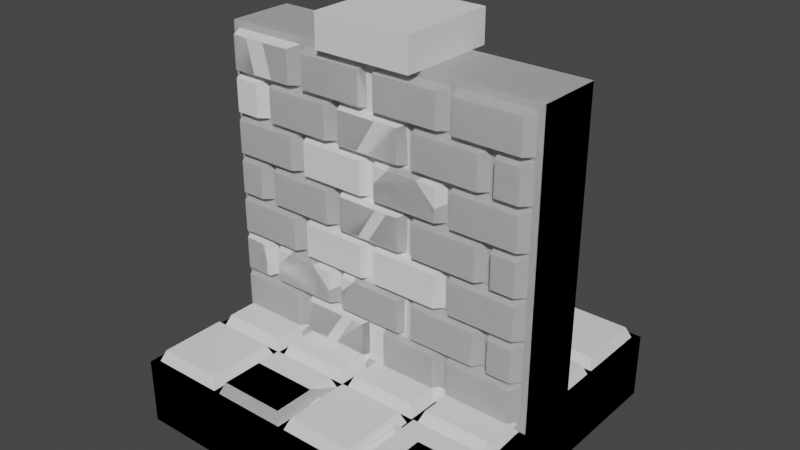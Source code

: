 # Source: Environment.blend  (saved by Blender 3.0.42; exported with 4.5.12 LTS)
import bpy
from mathutils import Matrix  # noqa: F401  (used for matrix-valued properties, if any)

bpy.ops.wm.read_factory_settings(use_empty=True)
scene = bpy.context.scene
scene.name = 'Scene'

# ---- collections
col_collection = bpy.data.collections.new('Collection'); scene.collection.children.link(col_collection)

# ---- world
world_world = bpy.data.worlds.new('World'); scene.world = world_world
world_world.use_nodes = True; world_world.node_tree.nodes.clear()
_N = world_world.node_tree.nodes; _L = world_world.node_tree.links
n0 = _N.new('ShaderNodeOutputWorld'); n0.name = 'World Output'; n0.location = (300, 300)
n1 = _N.new('ShaderNodeBackground'); n1.name = 'Background'; n1.location = (10, 300)
n1.inputs[0].default_value = (0.05088, 0.05088, 0.05088, 1.0)
_L.new(n1.outputs[0], n0.inputs[0])
n0.is_active_output = True
world_world.color = (0.05088, 0.05088, 0.05088)
world_world.use_sun_shadow = False
world_world.sun_shadow_jitter_overblur = 0.0

# ---- meshes
me_cube_006 = bpy.data.meshes.new('Cube.006')
me_cube_006.from_pydata([(-0.5, -0.5, -0.5), (-0.5, 0.5, -0.5), (0.5, -0.5, -0.5), (0.5, 0.5, -0.5), (-0.5, -0.5, 0.5), (-0.5, 0.5, 0.5), (0.5, 0.5, 0.5), (0.5, -0.5, 0.5), (0.255, 0.255, 0.5), (0.255, 0.48, 0.5), (0.48, 0.48, 0.5), (0.48, 0.255, 0.5), (0.2691, 0.2691, 0.675), (0.2691, 0.4659, 0.675), (0.4659, 0.4659, 0.675), (0.4659, 0.2691, 0.675), (0.01, 0.255, 0.5), (0.01, 0.48, 0.5), (0.235, 0.48, 0.5), (0.235, 0.255, 0.5), (0.02406, 0.2691, 0.675), (0.02406, 0.4659, 0.675), (0.2209, 0.4659, 0.675), (0.2209, 0.2691, 0.675), (-0.235, 0.255, 0.5), (-0.235, 0.48, 0.5), (-0.01, 0.48, 0.5), (-0.01, 0.255, 0.5), (-0.2209, 0.2691, 0.675), (-0.2209, 0.4659, 0.675), (-0.02406, 0.4659, 0.675), (-0.02406, 0.2691, 0.675), (-0.48, 0.255, 0.5), (-0.48, 0.48, 0.5), (-0.255, 0.48, 0.5), (-0.255, 0.255, 0.5), (-0.4659, 0.2691, 0.675), (-0.4659, 0.4659, 0.675), (-0.2691, 0.4659, 0.675), (-0.2691, 0.2691, 0.675), (0.255, 0.01, 0.5), (0.255, 0.235, 0.5), (0.48, 0.235, 0.5), (0.48, 0.01, 0.5), (0.2691, 0.02406, 0.675), (0.2691, 0.2209, 0.675), (0.4659, 0.2209, 0.675), (0.4659, 0.02406, 0.675), (0.01, 0.01, 0.5), (0.01, 0.235, 0.5), (0.235, 0.235, 0.5), (0.235, 0.01, 0.5), (0.02406, 0.02406, 0.675), (0.02406, 0.2209, 0.675), (0.2209, 0.2209, 0.675), (0.2209, 0.02406, 0.675), (-0.235, 0.01, 0.5), (-0.235, 0.235, 0.5), (-0.01, 0.235, 0.5), (-0.01, 0.01, 0.5), (-0.2209, 0.02406, 0.675), (-0.2209, 0.2209, 0.675), (-0.02406, 0.2209, 0.675), (-0.02406, 0.02406, 0.675), (-0.48, 0.01, 0.5), (-0.48, 0.235, 0.5), (-0.255, 0.235, 0.5), (-0.255, 0.01, 0.5), (-0.4659, 0.02406, 0.675), (-0.4659, 0.2209, 0.675), (-0.2691, 0.2209, 0.675), (-0.2691, 0.02406, 0.675), (0.255, -0.235, 0.5), (0.255, -0.01, 0.5), (0.48, -0.01, 0.5), (0.48, -0.235, 0.5), (0.2691, -0.2209, 0.675), (0.2691, -0.02406, 0.675), (0.4659, -0.02406, 0.675), (0.4659, -0.2209, 0.675), (0.01, -0.235, 0.5), (0.01, -0.01, 0.5), (0.235, -0.01, 0.5), (0.235, -0.235, 0.5), (0.02406, -0.2209, 0.675), (0.02406, -0.02406, 0.675), (0.2209, -0.02406, 0.675), (0.2209, -0.2209, 0.675), (-0.235, -0.235, 0.5), (-0.235, -0.01, 0.5), (-0.01, -0.01, 0.5), (-0.01, -0.235, 0.5), (-0.2209, -0.2209, 0.675), (-0.2209, -0.02406, 0.675), (-0.02406, -0.02406, 0.675), (-0.02406, -0.2209, 0.675), (-0.48, -0.235, 0.5), (-0.48, -0.01, 0.5), (-0.255, -0.01, 0.5), (-0.255, -0.235, 0.5), (-0.4659, -0.2209, 0.675), (-0.4659, -0.02406, 0.675), (-0.2691, -0.02406, 0.675), (-0.2691, -0.2209, 0.675), (0.255, -0.48, 0.5), (0.255, -0.255, 0.5), (0.48, -0.255, 0.5), (0.48, -0.48, 0.5), (0.2691, -0.4659, 0.675), (0.2691, -0.2691, 0.675), (0.4659, -0.2691, 0.675), (0.4659, -0.4659, 0.675), (0.01, -0.48, 0.5), (0.01, -0.255, 0.5), (0.235, -0.255, 0.5), (0.235, -0.48, 0.5), (0.02406, -0.4659, 0.675), (0.02406, -0.2691, 0.675), (0.2209, -0.2691, 0.675), (0.2209, -0.4659, 0.675), (-0.235, -0.48, 0.5), (-0.235, -0.255, 0.5), (-0.01, -0.255, 0.5), (-0.01, -0.48, 0.5), (-0.2209, -0.4659, 0.675), (-0.2209, -0.2691, 0.675), (-0.02406, -0.2691, 0.675), (-0.02406, -0.4659, 0.675), (-0.48, -0.48, 0.5), (-0.48, -0.255, 0.5), (-0.255, -0.255, 0.5), (-0.255, -0.48, 0.5), (-0.4659, -0.4659, 0.675), (-0.4659, -0.2691, 0.675), (-0.2691, -0.2691, 0.675), (-0.2691, -0.4659, 0.675)], [], [(0, 4, 5, 1), (1, 5, 6, 3), (3, 6, 7, 2), (2, 7, 4, 0), (6, 5, 4, 7), (11, 10, 14, 15), (14, 13, 12, 15), (9, 8, 12, 13), (8, 11, 15, 12), (10, 9, 13, 14), (19, 18, 22, 23), (22, 21, 20, 23), (17, 16, 20, 21), (16, 19, 23, 20), (18, 17, 21, 22), (27, 26, 30, 31), (30, 29, 28, 31), (25, 24, 28, 29), (24, 27, 31, 28), (26, 25, 29, 30), (35, 34, 38, 39), (38, 37, 36, 39), (33, 32, 36, 37), (32, 35, 39, 36), (34, 33, 37, 38), (43, 42, 46, 47), (46, 45, 44, 47), (41, 40, 44, 45), (40, 43, 47, 44), (42, 41, 45, 46), (51, 50, 54, 55), (54, 53, 52, 55), (49, 48, 52, 53), (48, 51, 55, 52), (50, 49, 53, 54), (59, 58, 62, 63), (62, 61, 60, 63), (57, 56, 60, 61), (56, 59, 63, 60), (58, 57, 61, 62), (67, 66, 70, 71), (70, 69, 68, 71), (65, 64, 68, 69), (64, 67, 71, 68), (66, 65, 69, 70), (75, 74, 78, 79), (78, 77, 76, 79), (73, 72, 76, 77), (72, 75, 79, 76), (74, 73, 77, 78), (83, 82, 86, 87), (86, 85, 84, 87), (81, 80, 84, 85), (80, 83, 87, 84), (82, 81, 85, 86), (91, 90, 94, 95), (94, 93, 92, 95), (89, 88, 92, 93), (88, 91, 95, 92), (90, 89, 93, 94), (99, 98, 102, 103), (102, 101, 100, 103), (97, 96, 100, 101), (96, 99, 103, 100), (98, 97, 101, 102), (107, 106, 110, 111), (110, 109, 108, 111), (105, 104, 108, 109), (104, 107, 111, 108), (106, 105, 109, 110), (115, 114, 118, 119), (118, 117, 116, 119), (113, 112, 116, 117), (112, 115, 119, 116), (114, 113, 117, 118), (123, 122, 126, 127), (126, 125, 124, 127), (121, 120, 124, 125), (120, 123, 127, 124), (122, 121, 125, 126), (131, 130, 134, 135), (134, 133, 132, 135), (129, 128, 132, 133), (128, 131, 135, 132), (130, 129, 133, 134)])
_uv = me_cube_006.uv_layers.new(name='UVMap')
_uv.uv.foreach_set('vector', [0.375, 0.0, 0.625, 0.0, 0.625, 0.25, 0.375, 0.25, 0.375, 0.25, 0.625, 0.25, 0.625, 0.5, 0.375, 0.5, 0.375, 0.5, 0.625, 0.5, 0.625, 0.75, 0.375, 0.75, 0.375, 0.75, 0.625, 0.75, 0.625, 1.0, 0.375, 1.0, 0.0, 0.0, 0.0, 0.0, 0.0, 0.0, 0.0, 0.0, 0.0, 0.0, 0.0, 0.0, 0.0, 0.0, 0.0, 0.0, 0.0, 0.0, 0.0, 0.0, 0.0, 0.0, 0.0, 0.0, 0.0, 0.0, 0.0, 0.0, 0.0, 0.0, 0.0, 0.0, 0.0, 0.0, 0.0, 0.0, 0.0, 0.0, 0.0, 0.0, 0.0, 0.0, 0.0, 0.0, 0.0, 0.0, 0.0, 0.0, 0.0, 0.0, 0.0, 0.0, 0.0, 0.0, 0.0, 0.0, 0.0, 0.0, 0.0, 0.0, 0.0, 0.0, 0.0, 0.0, 0.0, 0.0, 0.0, 0.0, 0.0, 0.0, 0.0, 0.0, 0.0, 0.0, 0.0, 0.0, 0.0, 0.0, 0.0, 0.0, 0.0, 0.0, 0.0, 0.0, 0.0, 0.0, 0.0, 0.0, 0.0, 0.0, 0.0, 0.0, 0.0, 0.0, 0.0, 0.0, 0.0, 0.0, 0.0, 0.0, 0.0, 0.0, 0.0, 0.0, 0.0, 0.0, 0.0, 0.0, 0.0, 0.0, 0.0, 0.0, 0.0, 0.0, 0.0, 0.0, 0.0, 0.0, 0.0, 0.0, 0.0, 0.0, 0.0, 0.0, 0.0, 0.0, 0.0, 0.0, 0.0, 0.0, 0.0, 0.0, 0.0, 0.0, 0.0, 0.0, 0.0, 0.0, 0.0, 0.0, 0.0, 0.0, 0.0, 0.0, 0.0, 0.0, 0.0, 0.0, 0.0, 0.0, 0.0, 0.0, 0.0, 0.0, 0.0, 0.0, 0.0, 0.0, 0.0, 0.0, 0.0, 0.0, 0.0, 0.0, 0.0, 0.0, 0.0, 0.0, 0.0, 0.0, 0.0, 0.0, 0.0, 0.0, 0.0, 0.0, 0.0, 0.0, 0.0, 0.0, 0.0, 0.0, 0.0, 0.0, 0.0, 0.0, 0.0, 0.0, 0.0, 0.0, 0.0, 0.0, 0.0, 0.0, 0.0, 0.0, 0.0, 0.0, 0.0, 0.0, 0.0, 0.0, 0.0, 0.0, 0.0, 0.0, 0.0, 0.0, 0.0, 0.0, 0.0, 0.0, 0.0, 0.0, 0.0, 0.0, 0.0, 0.0, 0.0, 0.0, 0.0, 0.0, 0.0, 0.0, 0.0, 0.0, 0.0, 0.0, 0.0, 0.0, 0.0, 0.0, 0.0, 0.0, 0.0, 0.0, 0.0, 0.0, 0.0, 0.0, 0.0, 0.0, 0.0, 0.0, 0.0, 0.0, 0.0, 0.0, 0.0, 0.0, 0.0, 0.0, 0.0, 0.0, 0.0, 0.0, 0.0, 0.0, 0.0, 0.0, 0.0, 0.0, 0.0, 0.0, 0.0, 0.0, 0.0, 0.0, 0.0, 0.0, 0.0, 0.0, 0.0, 0.0, 0.0, 0.0, 0.0, 0.0, 0.0, 0.0, 0.0, 0.0, 0.0, 0.0, 0.0, 0.0, 0.0, 0.0, 0.0, 0.0, 0.0, 0.0, 0.0, 0.0, 0.0, 0.0, 0.0, 0.0, 0.0, 0.0, 0.0, 0.0, 0.0, 0.0, 0.0, 0.0, 0.0, 0.0, 0.0, 0.0, 0.0, 0.0, 0.0, 0.0, 0.0, 0.0, 0.0, 0.0, 0.0, 0.0, 0.0, 0.0, 0.0, 0.0, 0.0, 0.0, 0.0, 0.0, 0.0, 0.0, 0.0, 0.0, 0.0, 0.0, 0.0, 0.0, 0.0, 0.0, 0.0, 0.0, 0.0, 0.0, 0.0, 0.0, 0.0, 0.0, 0.0, 0.0, 0.0, 0.0, 0.0, 0.0, 0.0, 0.0, 0.0, 0.0, 0.0, 0.0, 0.0, 0.0, 0.0, 0.0, 0.0, 0.0, 0.0, 0.0, 0.0, 0.0, 0.0, 0.0, 0.0, 0.0, 0.0, 0.0, 0.0, 0.0, 0.0, 0.0, 0.0, 0.0, 0.0, 0.0, 0.0, 0.0, 0.0, 0.0, 0.0, 0.0, 0.0, 0.0, 0.0, 0.0, 0.0, 0.0, 0.0, 0.0, 0.0, 0.0, 0.0, 0.0, 0.0, 0.0, 0.0, 0.0, 0.0, 0.0, 0.0, 0.0, 0.0, 0.0, 0.0, 0.0, 0.0, 0.0, 0.0, 0.0, 0.0, 0.0, 0.0, 0.0, 0.0, 0.0, 0.0, 0.0, 0.0, 0.0, 0.0, 0.0, 0.0, 0.0, 0.0, 0.0, 0.0, 0.0, 0.0, 0.0, 0.0, 0.0, 0.0, 0.0, 0.0, 0.0, 0.0, 0.0, 0.0, 0.0, 0.0, 0.0, 0.0, 0.0, 0.0, 0.0, 0.0, 0.0, 0.0, 0.0, 0.0, 0.0, 0.0, 0.0, 0.0, 0.0, 0.0, 0.0, 0.0, 0.0, 0.0, 0.0, 0.0, 0.0, 0.0, 0.0, 0.0, 0.0, 0.0, 0.0, 0.0, 0.0, 0.0, 0.0, 0.0, 0.0, 0.0, 0.0, 0.0, 0.0, 0.0, 0.0, 0.0, 0.0, 0.0, 0.0, 0.0, 0.0, 0.0, 0.0, 0.0, 0.0, 0.0, 0.0, 0.0, 0.0, 0.0, 0.0, 0.0, 0.0, 0.0, 0.0, 0.0, 0.0, 0.0, 0.0, 0.0, 0.0, 0.0, 0.0, 0.0, 0.0, 0.0, 0.0, 0.0, 0.0, 0.0, 0.0, 0.0, 0.0, 0.0, 0.0, 0.0, 0.0, 0.0, 0.0, 0.0, 0.0, 0.0, 0.0, 0.0, 0.0, 0.0, 0.0, 0.0, 0.0, 0.0, 0.0, 0.0, 0.0, 0.0, 0.0, 0.0, 0.0, 0.0, 0.0, 0.0, 0.0, 0.0, 0.0, 0.0, 0.0, 0.0, 0.0, 0.0, 0.0, 0.0, 0.0, 0.0, 0.0, 0.0, 0.0, 0.0, 0.0, 0.0, 0.0, 0.0, 0.0, 0.0, 0.0, 0.0, 0.0, 0.0, 0.0, 0.0, 0.0, 0.0, 0.0, 0.0, 0.0, 0.0, 0.0, 0.0, 0.0, 0.0, 0.0, 0.0, 0.0, 0.0, 0.0, 0.0, 0.0, 0.0, 0.0, 0.0, 0.0, 0.0, 0.0, 0.0, 0.0, 0.0, 0.0, 0.0, 0.0, 0.0, 0.0, 0.0, 0.0, 0.0, 0.0, 0.0, 0.0, 0.0, 0.0, 0.0, 0.0, 0.0, 0.0, 0.0, 0.0, 0.0, 0.0, 0.0, 0.0, 0.0, 0.0, 0.0, 0.0, 0.0, 0.0, 0.0, 0.0, 0.0, 0.0, 0.0, 0.0, 0.0, 0.0, 0.0, 0.0, 0.0, 0.0])
me_cube_006.use_remesh_fix_poles = True
me_cube_006.use_remesh_preserve_attributes = False
me_cube_006.update()
me_cube_007 = bpy.data.meshes.new('Cube.007')
me_cube_007.from_pydata([(-0.5, -0.5, -0.5), (-0.5, 0.5, -0.5), (0.5, -0.5, -0.5), (0.5, 0.5, -0.5), (-0.5, -0.5, 0.5), (-0.5, 0.5, 0.5), (0.5, 0.5, 0.5), (0.5, -0.5, 0.5), (0.255, 0.48, 0.5), (0.48, 0.255, 0.5), (0.4329, 0.2739, 0.6135), (-0.235, 0.255, 0.5), (-0.235, 0.48, 0.5), (-0.01, 0.48, 0.5), (-0.01, 0.255, 0.5), (-0.2209, 0.2691, 0.5666), (-0.2209, 0.4659, 0.5666), (-0.02406, 0.4659, 0.5666), (-0.02406, 0.2691, 0.5666), (0.247, 0.01859, 0.5), (0.4714, 0.002017, 0.5), (-0.235, 0.01, 0.5), (-0.235, 0.235, 0.5), (-0.01, 0.235, 0.5), (-0.2209, 0.02406, 0.5666), (-0.2209, 0.2209, 0.5666), (-0.02406, 0.2209, 0.5666), (-0.48, 0.01, 0.5), (-0.48, 0.235, 0.5), (-0.255, 0.235, 0.5), (-0.255, 0.01, 0.5), (-0.4659, 0.02406, 0.5666), (-0.4659, 0.2209, 0.5666), (-0.2691, 0.2209, 0.5666), (-0.2691, 0.02406, 0.5666), (0.249, -0.01633, 0.5), (0.4737, -0.004006, 0.5), (0.486, -0.2287, 0.5), (0.2638, -0.0296, 0.6135), (0.4604, -0.01882, 0.6135), (0.4712, -0.2154, 0.6135), (0.01, -0.235, 0.5), (0.235, -0.01, 0.5), (0.03167, -0.218, 0.6105), (0.209, -0.02862, 0.5752), (-0.48, -0.235, 0.5), (-0.48, -0.01, 0.5), (-0.255, -0.01, 0.5), (-0.255, -0.235, 0.5), (-0.4659, -0.2209, 0.5666), (-0.4659, -0.02406, 0.5666), (-0.2691, -0.02406, 0.5666), (-0.2691, -0.2209, 0.5666), (0.03607, -0.2508, 0.5), (0.2437, -0.4918, 0.5), (0.04905, -0.2658, 0.5869), (0.2308, -0.4768, 0.5869), (-0.2427, -0.4622, 0.5), (-0.226, -0.2379, 0.5), (-0.2276, -0.4492, 0.5869), (-0.213, -0.2529, 0.5869), (0.01262, -0.1745, 0.5), (0.2324, -0.07049, 0.5), (0.232, -0.1173, 0.5), (0.2339, -0.1925, 0.5), (0.1922, -0.235, 0.5), (0.1705, -0.218, 0.6105), (0.2122, -0.1755, 0.6105), (0.033, -0.1873, 0.6105), (0.03087, -0.1723, 0.5958), (0.2137, -0.1246, 0.5958), (0.2113, -0.1408, 0.6105), (0.03275, -0.1225, 0.5), (0.01252, -0.1075, 0.5), (0.0378, -0.09637, 0.675), (0.2082, -0.04575, 0.5752), (0.2108, -0.07221, 0.5496), (0.05432, -0.113, 0.6494), (0.0378, -0.09637, 0.675), (0.2674, 0.09124, 0.5594), (0.2545, 0.0966, 0.5), (0.459, 0.02903, 0.5652), (0.4551, 0.03442, 0.5651), (0.4684, 0.02949, 0.5), (0.4723, 0.02406, 0.5), (0.261, 0.02949, 0.5543), (0.2626, 0.03492, 0.5588), (0.4588, 0.02242, 0.5652), (0.4595, 0.01679, 0.5607), (0.1701, -0.4864, 0.5), (0.1852, -0.4734, 0.5869), (-0.01183, -0.3917, 0.5), (-0.1056, -0.4724, 0.5), (-0.1186, -0.4574, 0.5869), (-0.02481, -0.3766, 0.5869), (0.3257, -0.2375, 0.5), (0.2578, -0.1766, 0.5), (0.2711, -0.1618, 0.6135), (0.339, -0.2227, 0.6135), (-0.01, 0.1106, 0.5), (-0.1106, 0.01, 0.5), (-0.1247, 0.02406, 0.5666), (-0.02406, 0.1247, 0.5666), (-0.06835, -0.2496, 0.5), (-0.006586, -0.3213, 0.5), (-0.02165, -0.3343, 0.5869), (-0.08342, -0.2626, 0.5869), (0.04994, -0.3468, 0.5), (0.03282, -0.2944, 0.5), (0.04789, -0.2814, 0.5869), (0.06501, -0.3338, 0.5869), (0.2265, -0.2649, 0.5), (0.2579, -0.3014, 0.5), (0.2429, -0.3144, 0.5869), (0.2114, -0.2779, 0.5869), (0.01096, -0.04699, 0.5), (0.04756, -0.01, 0.5), (0.06718, -0.02475, 0.5742), (0.09062, -0.02862, 0.5912), (0.03775, -0.09454, 0.6729), (0.03348, -0.06886, 0.6271), (0.4233, 0.48, 0.5), (0.48, 0.4227, 0.5), (0.4437, 0.3869, 0.6135), (0.3923, 0.4422, 0.6135), (0.3341, 0.2883, 0.6135), (0.2653, 0.4486, 0.5835), (0.2997, 0.4385, 0.6135), (0.2985, 0.255, 0.5), (0.255, 0.2973, 0.5), (0.2845, 0.3248, 0.5857), (0.3341, 0.2883, 0.6135)], [], [(0, 4, 5, 1), (1, 5, 6, 3), (3, 6, 7, 2), (2, 7, 4, 0), (6, 5, 4, 7), (125, 127, 126, 130, 131), (123, 124, 127, 125, 10), (121, 8, 126, 127, 124), (9, 122, 123, 10), (14, 13, 17, 18), (17, 16, 15, 18), (12, 11, 15, 16), (11, 14, 18, 15), (13, 12, 16, 17), (80, 19, 85, 86, 79), (21, 100, 101, 24), (22, 21, 24, 25), (26, 25, 24, 101, 102), (23, 22, 25, 26), (30, 29, 33, 34), (33, 32, 31, 34), (28, 27, 31, 32), (27, 30, 34, 31), (29, 28, 32, 33), (37, 36, 39, 40), (95, 37, 40, 98), (39, 38, 97, 98, 40), (36, 35, 38, 39), (61, 41, 43, 68, 69), (48, 47, 51, 52), (51, 50, 49, 52), (46, 45, 49, 50), (45, 48, 52, 49), (47, 46, 50, 51), (20, 84, 81, 87, 88), (113, 114, 55, 109, 110, 90, 56), (89, 54, 56, 90), (54, 112, 113, 56), (57, 92, 93, 59), (58, 57, 59, 60), (91, 104, 105, 94), (64, 63, 70, 71, 67), (71, 68, 43, 66, 67), (74, 73, 72, 77, 78), (115, 73, 74, 119, 120), (66, 65, 64, 67), (41, 65, 66, 43), (68, 71, 70, 69), (61, 69, 70, 63), (62, 42, 44, 75, 76), (75, 78, 77, 76), (62, 76, 77, 72), (19, 20, 88, 85), (80, 79, 82, 83), (81, 84, 83, 82), (87, 86, 85, 88), (81, 82, 79, 86, 87), (53, 108, 109, 55), (93, 92, 91, 94), (105, 106, 60, 59, 93, 94), (95, 98, 97, 96), (35, 96, 97, 38), (101, 100, 99, 102), (99, 23, 26, 102), (103, 106, 105, 104), (103, 58, 60, 106), (109, 108, 107, 110), (89, 90, 110, 107), (111, 114, 113, 112), (111, 53, 55, 114), (42, 116, 117, 118, 44), (44, 118, 119, 74, 78, 75), (119, 118, 117, 120), (117, 116, 115, 120), (121, 124, 123, 122), (128, 9, 10, 125, 131), (128, 131, 130, 129), (8, 129, 130, 126)])
_uv = me_cube_007.uv_layers.new(name='UVMap')
_uv.uv.foreach_set('vector', [0.375, 0.0, 0.625, 0.0, 0.625, 0.25, 0.375, 0.25, 0.375, 0.25, 0.625, 0.25, 0.625, 0.5, 0.375, 0.5, 0.375, 0.5, 0.625, 0.5, 0.625, 0.75, 0.375, 0.75, 0.375, 0.75, 0.625, 0.75, 0.625, 1.0, 0.375, 1.0, 0.0, 0.0, 0.0, 0.0, 0.0, 0.0, 0.0, 0.0, 0.0, 0.0, 0.0, 0.0, 0.0, 0.0, 0.0, 0.0, 0.0, 0.0, 0.0, 0.0, 0.0, 0.0, 0.0, 0.0, 0.0, 0.0, 0.0, 0.0, 0.0, 0.0, 0.0, 0.0, 0.0, 0.0, 0.0, 0.0, 0.0, 0.0, 0.0, 0.0, 0.0, 0.0, 0.0, 0.0, 0.0, 0.0, 0.0, 0.0, 0.0, 0.0, 0.0, 0.0, 0.0, 0.0, 0.0, 0.0, 0.0, 0.0, 0.0, 0.0, 0.0, 0.0, 0.0, 0.0, 0.0, 0.0, 0.0, 0.0, 0.0, 0.0, 0.0, 0.0, 0.0, 0.0, 0.0, 0.0, 0.0, 0.0, 0.0, 0.0, 0.0, 0.0, 0.0, 0.0, 0.0, 0.0, 0.0, 0.0, 0.0, 0.0, 0.0, 0.0, 0.0, 0.0, 0.0, 0.0, 0.0, 0.0, 0.0, 0.0, 0.0, 0.0, 0.0, 0.0, 0.0, 0.0, 0.0, 0.0, 0.0, 0.0, 0.0, 0.0, 0.0, 0.0, 0.0, 0.0, 0.0, 0.0, 0.0, 0.0, 0.0, 0.0, 0.0, 0.0, 0.0, 0.0, 0.0, 0.0, 0.0, 0.0, 0.0, 0.0, 0.0, 0.0, 0.0, 0.0, 0.0, 0.0, 0.0, 0.0, 0.0, 0.0, 0.0, 0.0, 0.0, 0.0, 0.0, 0.0, 0.0, 0.0, 0.0, 0.0, 0.0, 0.0, 0.0, 0.0, 0.0, 0.0, 0.0, 0.0, 0.0, 0.0, 0.0, 0.0, 0.0, 0.0, 0.0, 0.0, 0.0, 0.0, 0.0, 0.0, 0.0, 0.0, 0.0, 0.0, 0.0, 0.0, 0.0, 0.0, 0.0, 0.0, 0.0, 0.0, 0.0, 0.0, 0.0, 0.0, 0.0, 0.0, 0.0, 0.0, 0.0, 0.0, 0.0, 0.0, 0.0, 0.0, 0.0, 0.0, 0.0, 0.0, 0.0, 0.0, 0.0, 0.0, 0.0, 0.0, 0.0, 0.0, 0.0, 0.0, 0.0, 0.0, 0.0, 0.0, 0.0, 0.0, 0.0, 0.0, 0.0, 0.0, 0.0, 0.0, 0.0, 0.0, 0.0, 0.0, 0.0, 0.0, 0.0, 0.0, 0.0, 0.0, 0.0, 0.0, 0.0, 0.0, 0.0, 0.0, 0.0, 0.0, 0.0, 0.0, 0.0, 0.0, 0.0, 0.0, 0.0, 0.0, 0.0, 0.0, 0.0, 0.0, 0.0, 0.0, 0.0, 0.0, 0.0, 0.0, 0.0, 0.0, 0.0, 0.0, 0.0, 0.0, 0.0, 0.0, 0.0, 0.0, 0.0, 0.0, 0.0, 0.0, 0.0, 0.0, 0.0, 0.0, 0.0, 0.0, 0.0, 0.0, 0.0, 0.0, 0.0, 0.0, 0.0, 0.0, 0.0, 0.0, 0.0, 0.0, 0.0, 0.0, 0.0, 0.0, 0.0, 0.0, 0.0, 0.0, 0.0, 0.0, 0.0, 0.0, 0.0, 0.0, 0.0, 0.0, 0.0, 0.0, 0.0, 0.0, 0.0, 0.0, 0.0, 0.0, 0.0, 0.0, 0.0, 0.0, 0.0, 0.0, 0.0, 0.0, 0.0, 0.0, 0.0, 0.0, 0.0, 0.0, 0.0, 0.0, 0.0, 0.0, 0.0, 0.0, 0.0, 0.0, 0.0, 0.0, 0.0, 0.0, 0.0, 0.0, 0.0, 0.0, 0.0, 0.0, 0.0, 0.0, 0.0, 0.0, 0.0, 0.0, 0.0, 0.0, 0.0, 0.0, 0.0, 0.0, 0.0, 0.0, 0.0, 0.0, 0.0, 0.0, 0.0, 0.0, 0.0, 0.0, 0.0, 0.0, 0.0, 0.0, 0.0, 0.0, 0.0, 0.0, 0.0, 0.0, 0.0, 0.0, 0.0, 0.0, 0.0, 0.0, 0.0, 0.0, 0.0, 0.0, 0.0, 0.0, 0.0, 0.0, 0.0, 0.0, 0.0, 0.0, 0.0, 0.0, 0.0, 0.0, 0.0, 0.0, 0.0, 0.0, 0.0, 0.0, 0.0, 0.0, 0.0, 0.0, 0.0, 0.0, 0.0, 0.0, 0.0, 0.0, 0.0, 0.0, 0.0, 0.0, 0.0, 0.0, 0.0, 0.0, 0.0, 0.0, 0.0, 0.0, 0.0, 0.0, 0.0, 0.0, 0.0, 0.0, 0.0, 0.0, 0.0, 0.0, 0.0, 0.0, 0.0, 0.0, 0.0, 0.0, 0.0, 0.0, 0.0, 0.0, 0.0, 0.0, 0.0, 0.0, 0.0, 0.0, 0.0, 0.0, 0.0, 0.0, 0.0, 0.0, 0.0, 0.0, 0.0, 0.0, 0.0, 0.0, 0.0, 0.0, 0.0, 0.0, 0.0, 0.0, 0.0, 0.0, 0.0, 0.0, 0.0, 0.0, 0.0, 0.0, 0.0, 0.0, 0.0, 0.0, 0.0, 0.0, 0.0, 0.0, 0.0, 0.0, 0.0, 0.0, 0.0, 0.0, 0.0, 0.0, 0.0, 0.0, 0.0, 0.0, 0.0, 0.0, 0.0, 0.0, 0.0, 0.0, 0.0, 0.0, 0.0, 0.0, 0.0, 0.0, 0.0, 0.0, 0.0, 0.0, 0.0, 0.0, 0.0, 0.0, 0.0, 0.0, 0.0, 0.0, 0.0, 0.0, 0.0, 0.0, 0.0, 0.0, 0.0, 0.0, 0.0, 0.0, 0.0, 0.0, 0.0, 0.0, 0.0, 0.0, 0.0, 0.0, 0.0, 0.0, 0.0, 0.0, 0.0, 0.0, 0.0, 0.0, 0.0, 0.0, 0.0, 0.0, 0.0, 0.0, 0.0, 0.0, 0.0, 0.0, 0.0, 0.0, 0.0, 0.0, 0.0, 0.0, 0.0, 0.0, 0.0, 0.0, 0.0, 0.0, 0.0, 0.0, 0.0, 0.0, 0.0, 0.0, 0.0, 0.0, 0.0, 0.0, 0.0, 0.0, 0.0, 0.0, 0.0, 0.0, 0.0, 0.0, 0.0, 0.0, 0.0, 0.0, 0.0, 0.0, 0.0, 0.0, 0.0, 0.0, 0.0, 0.0, 0.0, 0.0, 0.0, 0.0, 0.0, 0.0, 0.0, 0.0, 0.0, 0.0, 0.0, 0.0, 0.0, 0.0, 0.0, 0.0, 0.0, 0.0, 0.0, 0.0, 0.0, 0.0, 0.0, 0.0, 0.0, 0.0, 0.0, 0.0, 0.0, 0.0, 0.0, 0.0, 0.0, 0.0])
me_cube_007.use_remesh_fix_poles = True
me_cube_007.use_remesh_preserve_attributes = False
me_cube_007.update()
me_cube_001 = bpy.data.meshes.new('Cube.001')
me_cube_001.from_pydata([(-0.5, -0.5, -0.5), (-0.5, 0.5, -0.5), (0.5, -0.5, -0.5), (0.5, 0.5, -0.5), (-0.5, -0.5, 0.5), (-0.5, 0.5, 0.5), (0.5, 0.5, 0.5), (0.5, -0.5, 0.5), (0.255, 0.48, 0.5), (0.48, 0.48, 0.5), (0.48, 0.255, 0.5), (0.2691, 0.4659, 0.5763), (0.4659, 0.4659, 0.5763), (0.4659, 0.2691, 0.5763), (-0.48, 0.255, 0.5), (-0.48, 0.48, 0.5), (-0.255, 0.48, 0.5), (-0.4659, 0.2691, 0.5763), (-0.4659, 0.4659, 0.5763), (-0.2691, 0.4659, 0.5763), (0.01, 0.235, 0.5), (0.235, 0.01, 0.5), (0.02406, 0.2209, 0.6447), (-0.235, 0.235, 0.5), (-0.01, 0.235, 0.5), (-0.48, 0.01, 0.5), (-0.48, 0.235, 0.5), (-0.255, 0.235, 0.5), (-0.4659, 0.02406, 0.5582), (-0.4659, 0.2209, 0.5582), (-0.2691, 0.2209, 0.5582), (0.01, -0.235, 0.5), (0.235, -0.01, 0.5), (0.235, -0.235, 0.5), (0.2209, -0.2209, 0.6308), (-0.235, -0.235, 0.5), (-0.01, -0.235, 0.5), (-0.2209, -0.2209, 0.6096), (-0.02406, -0.2209, 0.6096), (-0.48, -0.235, 0.5), (-0.48, -0.01, 0.5), (-0.255, -0.235, 0.5), (-0.4659, -0.2209, 0.5582), (-0.4659, -0.02406, 0.5582), (-0.2691, -0.2209, 0.5582), (0.255, -0.48, 0.5), (0.255, -0.255, 0.5), (0.48, -0.255, 0.5), (0.48, -0.48, 0.5), (0.4659, -0.4659, 0.675), (-0.235, -0.48, 0.5), (-0.235, -0.255, 0.5), (-0.01, -0.255, 0.5), (-0.01, -0.48, 0.5), (-0.2209, -0.4659, 0.675), (-0.02406, -0.4659, 0.675), (-0.255, 0.1227, 0.5), (-0.2691, 0.1368, 0.5582), (-0.255, -0.1356, 0.5), (-0.2691, -0.1496, 0.5582), (-0.137, 0.01, 0.5), (-0.2209, 0.1579, 0.675), (-0.08713, 0.02406, 0.675), (-0.2189, 0.09192, 0.5), (-0.235, 0.1308, 0.5), (-0.2217, 0.1442, 0.6659), (-0.3167, 0.06103, 0.5), (-0.4401, 0.01, 0.5), (-0.4542, 0.02406, 0.5582), (-0.3308, 0.07509, 0.5582), (-0.4327, -0.01, 0.5), (-0.3438, -0.04673, 0.5), (-0.3579, -0.0608, 0.5582), (-0.4467, -0.02406, 0.5582), (-0.235, -0.1191, 0.5), (-0.2079, -0.0535, 0.5), (-0.2209, -0.1332, 0.6096), (-0.1831, -0.02868, 0.5), (-0.1379, -0.01, 0.5), (-0.1238, -0.02406, 0.6096), (-0.2209, -0.1332, 0.6096), (-0.1987, -0.0627, 0.6145), (-0.1739, -0.03788, 0.6145), (-0.1238, -0.02406, 0.6096), (-0.1117, 0.02275, 0.6587), (-0.126, 0.02098, 0.6367), (-0.2079, 0.1029, 0.6367), (-0.215, 0.1261, 0.6587), (0.05959, -0.2209, 0.6308), (0.02122, -0.2238, 0.5954), (0.2238, -0.02122, 0.5954), (0.2209, -0.05959, 0.6308), (0.01, -0.1001, 0.5), (0.1001, -0.01, 0.5), (0.1505, -0.05959, 0.6308), (0.05959, -0.1505, 0.6308), (0.1117, -0.02122, 0.5954), (0.02122, -0.1117, 0.5954), (-0.04854, -0.01, 0.5), (-0.01, -0.04854, 0.5), (-0.02406, -0.0626, 0.6096), (-0.0626, -0.02406, 0.6096), (0.04747, 0.01, 0.5), (0.06153, 0.02406, 0.6447), (0.02884, 0.02863, 0.5), (0.01, 0.0742, 0.5), (0.02406, 0.08827, 0.6447), (0.0429, 0.04269, 0.6447), (0.3532, 0.255, 0.5), (0.255, 0.3532, 0.5), (0.2691, 0.3673, 0.5763), (0.3673, 0.2691, 0.5763), (0.3341, -0.4659, 0.675), (0.2639, -0.4711, 0.6102), (0.2639, -0.2639, 0.6102), (0.4709, -0.2641, 0.6132), (0.4659, -0.3311, 0.675), (0.3341, -0.3311, 0.675), (0.2671, -0.2641, 0.6132), (-0.2209, -0.3434, 0.675), (-0.2269, -0.2631, 0.6009), (-0.0181, -0.2631, 0.6009), (-0.02406, -0.3434, 0.675), (-0.255, 0.3306, 0.5), (-0.3306, 0.255, 0.5), (-0.3447, 0.2691, 0.5763), (-0.2691, 0.3447, 0.5763), (0.1554, 0.235, 0.5), (0.235, 0.1554, 0.5), (0.1413, 0.2209, 0.6447), (0.2239, 0.02111, 0.6382), (0.184, 0.02406, 0.6447), (0.184, 0.1782, 0.6447), (0.2239, 0.1443, 0.6382), (-0.2209, 0.1579, 0.675), (-0.2265, 0.2265, 0.6064), (-0.01855, 0.2265, 0.6064), (-0.02406, 0.1521, 0.675), (-0.01, 0.02948, 0.5), (-0.02948, 0.01, 0.5), (-0.04354, 0.02406, 0.675), (-0.02406, 0.04354, 0.675)], [], [(0, 4, 5, 1), (1, 5, 6, 3), (3, 6, 7, 2), (2, 7, 4, 0), (6, 5, 4, 7), (10, 9, 12, 13), (108, 10, 13, 111), (12, 11, 110, 111, 13), (9, 8, 11, 12), (14, 124, 125, 17), (15, 14, 17, 18), (19, 18, 17, 125, 126), (16, 15, 18, 19), (127, 129, 132, 133, 128), (132, 129, 22, 106, 107, 103, 131), (102, 21, 130, 131, 103), (60, 85, 86, 63), (23, 64, 65, 61, 134, 135), (30, 29, 28, 68, 69, 57), (26, 25, 28, 29), (27, 26, 29, 30), (31, 33, 34, 88, 89), (88, 95, 97, 89), (33, 32, 90, 91, 34), (98, 78, 79, 101), (79, 78, 77, 82, 83), (35, 36, 38, 37), (40, 39, 42, 43), (39, 41, 44, 42), (41, 58, 59, 44), (47, 46, 114, 118, 115), (45, 48, 49, 112, 113), (48, 47, 115, 116, 49), (112, 117, 118, 114, 113), (52, 51, 120, 121), (122, 119, 54, 55), (50, 53, 55, 54), (53, 52, 121, 122, 55), (25, 67, 68, 28), (56, 27, 30, 57), (70, 40, 43, 73), (59, 72, 73, 43, 42, 44), (137, 134, 61, 62, 140, 141), (24, 23, 135, 136), (74, 35, 37, 76), (60, 139, 140, 62, 84, 85), (65, 64, 63, 86, 87), (68, 67, 66, 69), (69, 66, 56, 57), (70, 73, 72, 71), (71, 72, 59, 58), (82, 77, 75, 81), (100, 101, 79, 83, 80, 76, 37, 38), (80, 83, 82, 81), (74, 76, 80, 81, 75), (84, 87, 86, 85), (62, 61, 65, 87, 84), (94, 91, 90, 96), (91, 94, 95, 88, 34), (32, 93, 96, 90), (94, 96, 97, 95), (96, 93, 92, 97), (92, 31, 89, 97), (98, 101, 100, 99), (36, 99, 100, 38), (20, 105, 106, 22), (106, 105, 104, 107), (102, 103, 107, 104), (108, 111, 110, 109), (8, 109, 110, 11), (46, 45, 113, 114), (115, 118, 117, 116), (116, 117, 112, 49), (119, 122, 121, 120), (51, 50, 54, 119, 120), (125, 124, 123, 126), (123, 16, 19, 126), (127, 20, 22, 129), (132, 131, 130, 133), (21, 128, 133, 130), (134, 137, 136, 135), (140, 139, 138, 141), (138, 24, 136, 137, 141)])
_uv = me_cube_001.uv_layers.new(name='UVMap')
_uv.uv.foreach_set('vector', [0.375, 0.0, 0.625, 0.0, 0.625, 0.25, 0.375, 0.25, 0.375, 0.25, 0.625, 0.25, 0.625, 0.5, 0.375, 0.5, 0.375, 0.5, 0.625, 0.5, 0.625, 0.75, 0.375, 0.75, 0.375, 0.75, 0.625, 0.75, 0.625, 1.0, 0.375, 1.0, 0.0, 0.0, 0.0, 0.0, 0.0, 0.0, 0.0, 0.0, 0.0, 0.0, 0.0, 0.0, 0.0, 0.0, 0.0, 0.0, 0.0, 0.0, 0.0, 0.0, 0.0, 0.0, 0.0, 0.0, 0.0, 0.0, 0.0, 0.0, 0.0, 0.0, 0.0, 0.0, 0.0, 0.0, 0.0, 0.0, 0.0, 0.0, 0.0, 0.0, 0.0, 0.0, 0.0, 0.0, 0.0, 0.0, 0.0, 0.0, 0.0, 0.0, 0.0, 0.0, 0.0, 0.0, 0.0, 0.0, 0.0, 0.0, 0.0, 0.0, 0.0, 0.0, 0.0, 0.0, 0.0, 0.0, 0.0, 0.0, 0.0, 0.0, 0.0, 0.0, 0.0, 0.0, 0.0, 0.0, 0.0, 0.0, 0.0, 0.0, 0.0, 0.0, 0.0, 0.0, 0.0, 0.0, 0.0, 0.0, 0.0, 0.0, 0.0, 0.0, 0.0, 0.0, 0.0, 0.0, 0.0, 0.0, 0.0, 0.0, 0.0, 0.0, 0.0, 0.0, 0.0, 0.0, 0.0, 0.0, 0.0, 0.0, 0.0, 0.0, 0.0, 0.0, 0.0, 0.0, 0.0, 0.0, 0.0, 0.0, 0.0, 0.0, 0.0, 0.0, 0.0, 0.0, 0.0, 0.0, 0.0, 0.0, 0.0, 0.0, 0.0, 0.0, 0.0, 0.0, 0.0, 0.0, 0.0, 0.0, 0.0, 0.0, 0.0, 0.0, 0.0, 0.0, 0.0, 0.0, 0.0, 0.0, 0.0, 0.0, 0.0, 0.0, 0.0, 0.0, 0.0, 0.0, 0.0, 0.0, 0.0, 0.0, 0.0, 0.0, 0.0, 0.0, 0.0, 0.0, 0.0, 0.0, 0.0, 0.0, 0.0, 0.0, 0.0, 0.0, 0.0, 0.0, 0.0, 0.0, 0.0, 0.0, 0.0, 0.0, 0.0, 0.0, 0.0, 0.0, 0.0, 0.0, 0.0, 0.0, 0.0, 0.0, 0.0, 0.0, 0.0, 0.0, 0.0, 0.0, 0.0, 0.0, 0.0, 0.0, 0.0, 0.0, 0.0, 0.0, 0.0, 0.0, 0.0, 0.0, 0.0, 0.0, 0.0, 0.0, 0.0, 0.0, 0.0, 0.0, 0.0, 0.0, 0.0, 0.0, 0.0, 0.0, 0.0, 0.0, 0.0, 0.0, 0.0, 0.0, 0.0, 0.0, 0.0, 0.0, 0.0, 0.0, 0.0, 0.0, 0.0, 0.0, 0.0, 0.0, 0.0, 0.0, 0.0, 0.0, 0.0, 0.0, 0.0, 0.0, 0.0, 0.0, 0.0, 0.0, 0.0, 0.0, 0.0, 0.0, 0.0, 0.0, 0.0, 0.0, 0.0, 0.0, 0.0, 0.0, 0.0, 0.0, 0.0, 0.0, 0.0, 0.0, 0.0, 0.0, 0.0, 0.0, 0.0, 0.0, 0.0, 0.0, 0.0, 0.0, 0.0, 0.0, 0.0, 0.0, 0.0, 0.0, 0.0, 0.0, 0.0, 0.0, 0.0, 0.0, 0.0, 0.0, 0.0, 0.0, 0.0, 0.0, 0.0, 0.0, 0.0, 0.0, 0.0, 0.0, 0.0, 0.0, 0.0, 0.0, 0.0, 0.0, 0.0, 0.0, 0.0, 0.0, 0.0, 0.0, 0.0, 0.0, 0.0, 0.0, 0.0, 0.0, 0.0, 0.0, 0.0, 0.0, 0.0, 0.0, 0.0, 0.0, 0.0, 0.0, 0.0, 0.0, 0.0, 0.0, 0.0, 0.0, 0.0, 0.0, 0.0, 0.0, 0.0, 0.0, 0.0, 0.0, 0.0, 0.0, 0.0, 0.0, 0.0, 0.0, 0.0, 0.0, 0.0, 0.0, 0.0, 0.0, 0.0, 0.0, 0.0, 0.0, 0.0, 0.0, 0.0, 0.0, 0.0, 0.0, 0.0, 0.0, 0.0, 0.0, 0.0, 0.0, 0.0, 0.0, 0.0, 0.0, 0.0, 0.0, 0.0, 0.0, 0.0, 0.0, 0.0, 0.0, 0.0, 0.0, 0.0, 0.0, 0.0, 0.0, 0.0, 0.0, 0.0, 0.0, 0.0, 0.0, 0.0, 0.0, 0.0, 0.0, 0.0, 0.0, 0.0, 0.0, 0.0, 0.0, 0.0, 0.0, 0.0, 0.0, 0.0, 0.0, 0.0, 0.0, 0.0, 0.0, 0.0, 0.0, 0.0, 0.0, 0.0, 0.0, 0.0, 0.0, 0.0, 0.0, 0.0, 0.0, 0.0, 0.0, 0.0, 0.0, 0.0, 0.0, 0.0, 0.0, 0.0, 0.0, 0.0, 0.0, 0.0, 0.0, 0.0, 0.0, 0.0, 0.0, 0.0, 0.0, 0.0, 0.0, 0.0, 0.0, 0.0, 0.0, 0.0, 0.0, 0.0, 0.0, 0.0, 0.0, 0.0, 0.0, 0.0, 0.0, 0.0, 0.0, 0.0, 0.0, 0.0, 0.0, 0.0, 0.0, 0.0, 0.0, 0.0, 0.0, 0.0, 0.0, 0.0, 0.0, 0.0, 0.0, 0.0, 0.0, 0.0, 0.0, 0.0, 0.0, 0.0, 0.0, 0.0, 0.0, 0.0, 0.0, 0.0, 0.0, 0.0, 0.0, 0.0, 0.0, 0.0, 0.0, 0.0, 0.0, 0.0, 0.0, 0.0, 0.0, 0.0, 0.0, 0.0, 0.0, 0.0, 0.0, 0.0, 0.0, 0.0, 0.0, 0.0, 0.0, 0.0, 0.0, 0.0, 0.0, 0.0, 0.0, 0.0, 0.0, 0.0, 0.0, 0.0, 0.0, 0.0, 0.0, 0.0, 0.0, 0.0, 0.0, 0.0, 0.0, 0.0, 0.0, 0.0, 0.0, 0.0, 0.0, 0.0, 0.0, 0.0, 0.0, 0.0, 0.0, 0.0, 0.0, 0.0, 0.0, 0.0, 0.0, 0.0, 0.0, 0.0, 0.0, 0.0, 0.0, 0.0, 0.0, 0.0, 0.0, 0.0, 0.0, 0.0, 0.0, 0.0, 0.0, 0.0, 0.0, 0.0, 0.0, 0.0, 0.0, 0.0, 0.0, 0.0, 0.0, 0.0, 0.0, 0.0, 0.0, 0.0, 0.0, 0.0, 0.0, 0.0, 0.0, 0.0, 0.0, 0.0, 0.0, 0.0, 0.0, 0.0, 0.0, 0.0, 0.0, 0.0, 0.0, 0.0, 0.0, 0.0, 0.0, 0.0, 0.0, 0.0, 0.0, 0.0, 0.0, 0.0, 0.0, 0.0, 0.0, 0.0, 0.0, 0.0, 0.0, 0.0, 0.0, 0.0, 0.0, 0.0, 0.0, 0.0, 0.0, 0.0, 0.0, 0.0, 0.0, 0.0, 0.0, 0.0, 0.0, 0.0, 0.0, 0.0, 0.0, 0.0, 0.0, 0.0, 0.0, 0.0, 0.0, 0.0, 0.0, 0.0, 0.0, 0.0, 0.0, 0.0, 0.0, 0.0, 0.0, 0.0, 0.0, 0.0, 0.0, 0.0, 0.0, 0.0, 0.0, 0.0, 0.0, 0.0, 0.0, 0.0, 0.0, 0.0, 0.0, 0.0, 0.0, 0.0, 0.0, 0.0, 0.0, 0.0, 0.0, 0.0, 0.0, 0.0, 0.0, 0.0, 0.0, 0.0, 0.0, 0.0, 0.0, 0.0, 0.0])
me_cube_001.use_remesh_fix_poles = True
me_cube_001.use_remesh_preserve_attributes = False
me_cube_001.update()
me_cube_002 = bpy.data.meshes.new('Cube.002')
me_cube_002.from_pydata([(-0.5, 0.0, -0.5), (-0.5, 1.0, -0.5), (0.5, 0.0, -0.5), (0.5, 1.0, -0.5), (-0.5, 0.0, 0.5), (-0.5, 1.0, 0.5), (0.5, 1.0, 0.5), (0.5, 0.0, 0.5), (0.255, 0.8675, 0.5), (0.255, 0.98, 0.5), (0.48, 0.98, 0.5), (0.48, 0.8675, 0.5), (0.2691, 0.8745, 0.675), (0.2691, 0.973, 0.675), (0.4659, 0.973, 0.675), (0.4659, 0.8745, 0.675), (0.01, 0.8675, 0.5), (0.01, 0.98, 0.5), (0.235, 0.98, 0.5), (0.235, 0.8675, 0.5), (0.02406, 0.8745, 0.675), (0.02406, 0.973, 0.675), (0.2209, 0.973, 0.675), (0.2209, 0.8745, 0.675), (-0.235, 0.8675, 0.5), (-0.235, 0.98, 0.5), (-0.01, 0.98, 0.5), (-0.01, 0.8675, 0.5), (-0.2209, 0.8745, 0.675), (-0.2209, 0.973, 0.675), (-0.02406, 0.973, 0.675), (-0.02406, 0.8745, 0.675), (-0.48, 0.8675, 0.5), (-0.48, 0.98, 0.5), (-0.255, 0.98, 0.5), (-0.255, 0.8675, 0.5), (-0.4659, 0.8745, 0.675), (-0.4659, 0.973, 0.675), (-0.2691, 0.973, 0.675), (-0.2691, 0.8745, 0.675), (0.135, 0.745, 0.5), (0.135, 0.8575, 0.5), (0.36, 0.8575, 0.5), (0.36, 0.745, 0.5), (0.1491, 0.752, 0.675), (0.1491, 0.8505, 0.675), (0.3459, 0.8505, 0.675), (0.3459, 0.752, 0.675), (-0.11, 0.745, 0.5), (-0.11, 0.8575, 0.5), (0.115, 0.8575, 0.5), (0.115, 0.745, 0.5), (-0.09594, 0.752, 0.675), (-0.09594, 0.8505, 0.675), (0.1009, 0.8505, 0.675), (0.1009, 0.752, 0.675), (-0.355, 0.745, 0.5), (-0.355, 0.8575, 0.5), (-0.13, 0.8575, 0.5), (-0.13, 0.745, 0.5), (-0.3409, 0.752, 0.675), (-0.3409, 0.8505, 0.675), (-0.1441, 0.8505, 0.675), (-0.1441, 0.752, 0.675), (0.38, 0.745, 0.5), (0.38, 0.8575, 0.5), (0.3941, 0.752, 0.675), (0.3941, 0.8505, 0.675), (0.48, 0.8575, 0.5), (0.48, 0.745, 0.5), (0.465, 0.8505, 0.675), (0.465, 0.752, 0.675), (-0.48, 0.745, 0.5), (-0.48, 0.8575, 0.5), (-0.4659, 0.752, 0.675), (-0.4659, 0.8505, 0.675), (-0.375, 0.8575, 0.5), (-0.375, 0.745, 0.5), (-0.3916, 0.8505, 0.675), (-0.3916, 0.752, 0.675), (0.255, 0.6225, 0.5), (0.255, 0.735, 0.5), (0.48, 0.735, 0.5), (0.48, 0.6225, 0.5), (0.2691, 0.6295, 0.675), (0.2691, 0.728, 0.675), (0.4659, 0.728, 0.675), (0.4659, 0.6295, 0.675), (0.01, 0.6225, 0.5), (0.01, 0.735, 0.5), (0.235, 0.735, 0.5), (0.235, 0.6225, 0.5), (0.02406, 0.6295, 0.675), (0.02406, 0.728, 0.675), (0.2209, 0.728, 0.675), (0.2209, 0.6295, 0.675), (-0.235, 0.6225, 0.5), (-0.235, 0.735, 0.5), (-0.01, 0.735, 0.5), (-0.01, 0.6225, 0.5), (-0.2209, 0.6295, 0.675), (-0.2209, 0.728, 0.675), (-0.02406, 0.728, 0.675), (-0.02406, 0.6295, 0.675), (-0.48, 0.6225, 0.5), (-0.48, 0.735, 0.5), (-0.255, 0.735, 0.5), (-0.255, 0.6225, 0.5), (-0.4659, 0.6295, 0.675), (-0.4659, 0.728, 0.675), (-0.2691, 0.728, 0.675), (-0.2691, 0.6295, 0.675), (0.135, 0.5, 0.5), (0.135, 0.6125, 0.5), (0.36, 0.6125, 0.5), (0.36, 0.5, 0.5), (0.1491, 0.507, 0.675), (0.1491, 0.6055, 0.675), (0.3459, 0.6055, 0.675), (0.3459, 0.507, 0.675), (-0.11, 0.5, 0.5), (-0.11, 0.6125, 0.5), (0.115, 0.6125, 0.5), (0.115, 0.5, 0.5), (-0.09594, 0.507, 0.675), (-0.09594, 0.6055, 0.675), (0.1009, 0.6055, 0.675), (0.1009, 0.507, 0.675), (-0.355, 0.5, 0.5), (-0.355, 0.6125, 0.5), (-0.13, 0.6125, 0.5), (-0.13, 0.5, 0.5), (-0.3409, 0.507, 0.675), (-0.3409, 0.6055, 0.675), (-0.1441, 0.6055, 0.675), (-0.1441, 0.507, 0.675), (0.38, 0.5, 0.5), (0.38, 0.6125, 0.5), (0.3941, 0.507, 0.675), (0.3941, 0.6055, 0.675), (0.48, 0.6125, 0.5), (0.48, 0.5, 0.5), (0.465, 0.6055, 0.675), (0.465, 0.507, 0.675), (-0.48, 0.5, 0.5), (-0.48, 0.6125, 0.5), (-0.4659, 0.507, 0.675), (-0.4659, 0.6055, 0.675), (-0.375, 0.6125, 0.5), (-0.375, 0.5, 0.5), (-0.3916, 0.6055, 0.675), (-0.3916, 0.507, 0.675), (0.255, 0.3775, 0.5), (0.255, 0.49, 0.5), (0.48, 0.49, 0.5), (0.48, 0.3775, 0.5), (0.2691, 0.3845, 0.675), (0.2691, 0.483, 0.675), (0.4659, 0.483, 0.675), (0.4659, 0.3845, 0.675), (0.01, 0.3775, 0.5), (0.01, 0.49, 0.5), (0.235, 0.49, 0.5), (0.235, 0.3775, 0.5), (0.02406, 0.3845, 0.675), (0.02406, 0.483, 0.675), (0.2209, 0.483, 0.675), (0.2209, 0.3845, 0.675), (-0.235, 0.3775, 0.5), (-0.235, 0.49, 0.5), (-0.01, 0.49, 0.5), (-0.01, 0.3775, 0.5), (-0.2209, 0.3845, 0.675), (-0.2209, 0.483, 0.675), (-0.02406, 0.483, 0.675), (-0.02406, 0.3845, 0.675), (-0.48, 0.3775, 0.5), (-0.48, 0.49, 0.5), (-0.255, 0.49, 0.5), (-0.255, 0.3775, 0.5), (-0.4659, 0.3845, 0.675), (-0.4659, 0.483, 0.675), (-0.2691, 0.483, 0.675), (-0.2691, 0.3845, 0.675), (0.135, 0.255, 0.5), (0.135, 0.3675, 0.5), (0.36, 0.3675, 0.5), (0.36, 0.255, 0.5), (0.1491, 0.262, 0.675), (0.1491, 0.3605, 0.675), (0.3459, 0.3605, 0.675), (0.3459, 0.262, 0.675), (-0.11, 0.255, 0.5), (-0.11, 0.3675, 0.5), (0.115, 0.3675, 0.5), (0.115, 0.255, 0.5), (-0.09594, 0.262, 0.675), (-0.09594, 0.3605, 0.675), (0.1009, 0.3605, 0.675), (0.1009, 0.262, 0.675), (-0.355, 0.255, 0.5), (-0.355, 0.3675, 0.5), (-0.13, 0.3675, 0.5), (-0.13, 0.255, 0.5), (-0.3409, 0.262, 0.675), (-0.3409, 0.3605, 0.675), (-0.1441, 0.3605, 0.675), (-0.1441, 0.262, 0.675), (0.38, 0.255, 0.5), (0.38, 0.3675, 0.5), (0.3941, 0.262, 0.675), (0.3941, 0.3605, 0.675), (0.48, 0.3675, 0.5), (0.48, 0.255, 0.5), (0.465, 0.3605, 0.675), (0.465, 0.262, 0.675), (-0.48, 0.255, 0.5), (-0.48, 0.3675, 0.5), (-0.4659, 0.262, 0.675), (-0.4659, 0.3605, 0.675), (-0.375, 0.3675, 0.5), (-0.375, 0.255, 0.5), (-0.3916, 0.3605, 0.675), (-0.3916, 0.262, 0.675), (0.255, 0.1325, 0.5), (0.255, 0.245, 0.5), (0.48, 0.245, 0.5), (0.48, 0.1325, 0.5), (0.2691, 0.1395, 0.675), (0.2691, 0.238, 0.675), (0.4659, 0.238, 0.675), (0.4659, 0.1395, 0.675), (0.01, 0.1325, 0.5), (0.01, 0.245, 0.5), (0.235, 0.245, 0.5), (0.235, 0.1325, 0.5), (0.02406, 0.1395, 0.675), (0.02406, 0.238, 0.675), (0.2209, 0.238, 0.675), (0.2209, 0.1395, 0.675), (-0.235, 0.1325, 0.5), (-0.235, 0.245, 0.5), (-0.01, 0.245, 0.5), (-0.01, 0.1325, 0.5), (-0.2209, 0.1395, 0.675), (-0.2209, 0.238, 0.675), (-0.02406, 0.238, 0.675), (-0.02406, 0.1395, 0.675), (-0.48, 0.1325, 0.5), (-0.48, 0.245, 0.5), (-0.255, 0.245, 0.5), (-0.255, 0.1325, 0.5), (-0.4659, 0.1395, 0.675), (-0.4659, 0.238, 0.675), (-0.2691, 0.238, 0.675), (-0.2691, 0.1395, 0.675), (0.135, 0.01, 0.5), (0.135, 0.1225, 0.5), (0.36, 0.1225, 0.5), (0.36, 0.01, 0.5), (0.1491, 0.01703, 0.675), (0.1491, 0.1155, 0.675), (0.3459, 0.1155, 0.675), (0.3459, 0.01703, 0.675), (-0.11, 0.01, 0.5), (-0.11, 0.1225, 0.5), (0.115, 0.1225, 0.5), (0.115, 0.01, 0.5), (-0.09594, 0.01703, 0.675), (-0.09594, 0.1155, 0.675), (0.1009, 0.1155, 0.675), (0.1009, 0.01703, 0.675), (-0.355, 0.01, 0.5), (-0.355, 0.1225, 0.5), (-0.13, 0.1225, 0.5), (-0.13, 0.01, 0.5), (-0.3409, 0.01703, 0.675), (-0.3409, 0.1155, 0.675), (-0.1441, 0.1155, 0.675), (-0.1441, 0.01703, 0.675), (0.38, 0.01, 0.5), (0.38, 0.1225, 0.5), (0.3941, 0.01703, 0.675), (0.3941, 0.1155, 0.675), (0.48, 0.1225, 0.5), (0.48, 0.01, 0.5), (0.465, 0.1155, 0.675), (0.465, 0.01703, 0.675), (-0.48, 0.01, 0.5), (-0.48, 0.1225, 0.5), (-0.4659, 0.01703, 0.675), (-0.4659, 0.1155, 0.675), (-0.375, 0.1225, 0.5), (-0.375, 0.01, 0.5), (-0.3916, 0.1155, 0.675), (-0.3916, 0.01703, 0.675)], [], [(0, 4, 5, 1), (1, 5, 6, 3), (3, 6, 7, 2), (2, 7, 4, 0), (6, 5, 4, 7), (11, 10, 14, 15), (14, 13, 12, 15), (9, 8, 12, 13), (8, 11, 15, 12), (10, 9, 13, 14), (19, 18, 22, 23), (22, 21, 20, 23), (17, 16, 20, 21), (16, 19, 23, 20), (18, 17, 21, 22), (27, 26, 30, 31), (30, 29, 28, 31), (25, 24, 28, 29), (24, 27, 31, 28), (26, 25, 29, 30), (35, 34, 38, 39), (38, 37, 36, 39), (33, 32, 36, 37), (32, 35, 39, 36), (34, 33, 37, 38), (43, 42, 46, 47), (46, 45, 44, 47), (41, 40, 44, 45), (40, 43, 47, 44), (42, 41, 45, 46), (51, 50, 54, 55), (54, 53, 52, 55), (49, 48, 52, 53), (48, 51, 55, 52), (50, 49, 53, 54), (59, 58, 62, 63), (62, 61, 60, 63), (57, 56, 60, 61), (56, 59, 63, 60), (58, 57, 61, 62), (70, 67, 66, 71), (65, 64, 66, 67), (68, 65, 67, 70), (64, 69, 71, 66), (69, 68, 70, 71), (78, 75, 74, 79), (73, 72, 74, 75), (76, 73, 75, 78), (72, 77, 79, 74), (77, 76, 78, 79), (83, 82, 86, 87), (86, 85, 84, 87), (81, 80, 84, 85), (80, 83, 87, 84), (82, 81, 85, 86), (91, 90, 94, 95), (94, 93, 92, 95), (89, 88, 92, 93), (88, 91, 95, 92), (90, 89, 93, 94), (99, 98, 102, 103), (102, 101, 100, 103), (97, 96, 100, 101), (96, 99, 103, 100), (98, 97, 101, 102), (107, 106, 110, 111), (110, 109, 108, 111), (105, 104, 108, 109), (104, 107, 111, 108), (106, 105, 109, 110), (115, 114, 118, 119), (118, 117, 116, 119), (113, 112, 116, 117), (112, 115, 119, 116), (114, 113, 117, 118), (123, 122, 126, 127), (126, 125, 124, 127), (121, 120, 124, 125), (120, 123, 127, 124), (122, 121, 125, 126), (131, 130, 134, 135), (134, 133, 132, 135), (129, 128, 132, 133), (128, 131, 135, 132), (130, 129, 133, 134), (142, 139, 138, 143), (137, 136, 138, 139), (140, 137, 139, 142), (136, 141, 143, 138), (141, 140, 142, 143), (150, 147, 146, 151), (145, 144, 146, 147), (148, 145, 147, 150), (144, 149, 151, 146), (149, 148, 150, 151), (155, 154, 158, 159), (158, 157, 156, 159), (153, 152, 156, 157), (152, 155, 159, 156), (154, 153, 157, 158), (163, 162, 166, 167), (166, 165, 164, 167), (161, 160, 164, 165), (160, 163, 167, 164), (162, 161, 165, 166), (171, 170, 174, 175), (174, 173, 172, 175), (169, 168, 172, 173), (168, 171, 175, 172), (170, 169, 173, 174), (179, 178, 182, 183), (182, 181, 180, 183), (177, 176, 180, 181), (176, 179, 183, 180), (178, 177, 181, 182), (187, 186, 190, 191), (190, 189, 188, 191), (185, 184, 188, 189), (184, 187, 191, 188), (186, 185, 189, 190), (195, 194, 198, 199), (198, 197, 196, 199), (193, 192, 196, 197), (192, 195, 199, 196), (194, 193, 197, 198), (203, 202, 206, 207), (206, 205, 204, 207), (201, 200, 204, 205), (200, 203, 207, 204), (202, 201, 205, 206), (214, 211, 210, 215), (209, 208, 210, 211), (212, 209, 211, 214), (208, 213, 215, 210), (213, 212, 214, 215), (222, 219, 218, 223), (217, 216, 218, 219), (220, 217, 219, 222), (216, 221, 223, 218), (221, 220, 222, 223), (227, 226, 230, 231), (230, 229, 228, 231), (225, 224, 228, 229), (224, 227, 231, 228), (226, 225, 229, 230), (235, 234, 238, 239), (238, 237, 236, 239), (233, 232, 236, 237), (232, 235, 239, 236), (234, 233, 237, 238), (243, 242, 246, 247), (246, 245, 244, 247), (241, 240, 244, 245), (240, 243, 247, 244), (242, 241, 245, 246), (251, 250, 254, 255), (254, 253, 252, 255), (249, 248, 252, 253), (248, 251, 255, 252), (250, 249, 253, 254), (259, 258, 262, 263), (262, 261, 260, 263), (257, 256, 260, 261), (256, 259, 263, 260), (258, 257, 261, 262), (267, 266, 270, 271), (270, 269, 268, 271), (265, 264, 268, 269), (264, 267, 271, 268), (266, 265, 269, 270), (275, 274, 278, 279), (278, 277, 276, 279), (273, 272, 276, 277), (272, 275, 279, 276), (274, 273, 277, 278), (286, 283, 282, 287), (281, 280, 282, 283), (284, 281, 283, 286), (280, 285, 287, 282), (285, 284, 286, 287), (294, 291, 290, 295), (289, 288, 290, 291), (292, 289, 291, 294), (288, 293, 295, 290), (293, 292, 294, 295), (1, 3, 2, 0)])
_uv = me_cube_002.uv_layers.new(name='UVMap')
_uv.uv.foreach_set('vector', [0.375, 0.0, 0.625, 0.0, 0.625, 0.25, 0.375, 0.25, 0.375, 0.25, 0.625, 0.25, 0.625, 0.5, 0.375, 0.5, 0.375, 0.5, 0.625, 0.5, 0.625, 0.75, 0.375, 0.75, 0.375, 0.75, 0.625, 0.75, 0.625, 1.0, 0.375, 1.0, 0.0, 0.0, 0.0, 0.0, 0.0, 0.0, 0.0, 0.0, 0.0, 0.0, 0.0, 0.0, 0.0, 0.0, 0.0, 0.0, 0.0, 0.0, 0.0, 0.0, 0.0, 0.0, 0.0, 0.0, 0.0, 0.0, 0.0, 0.0, 0.0, 0.0, 0.0, 0.0, 0.0, 0.0, 0.0, 0.0, 0.0, 0.0, 0.0, 0.0, 0.0, 0.0, 0.0, 0.0, 0.0, 0.0, 0.0, 0.0, 0.0, 0.0, 0.0, 0.0, 0.0, 0.0, 0.0, 0.0, 0.0, 0.0, 0.0, 0.0, 0.0, 0.0, 0.0, 0.0, 0.0, 0.0, 0.0, 0.0, 0.0, 0.0, 0.0, 0.0, 0.0, 0.0, 0.0, 0.0, 0.0, 0.0, 0.0, 0.0, 0.0, 0.0, 0.0, 0.0, 0.0, 0.0, 0.0, 0.0, 0.0, 0.0, 0.0, 0.0, 0.0, 0.0, 0.0, 0.0, 0.0, 0.0, 0.0, 0.0, 0.0, 0.0, 0.0, 0.0, 0.0, 0.0, 0.0, 0.0, 0.0, 0.0, 0.0, 0.0, 0.0, 0.0, 0.0, 0.0, 0.0, 0.0, 0.0, 0.0, 0.0, 0.0, 0.0, 0.0, 0.0, 0.0, 0.0, 0.0, 0.0, 0.0, 0.0, 0.0, 0.0, 0.0, 0.0, 0.0, 0.0, 0.0, 0.0, 0.0, 0.0, 0.0, 0.0, 0.0, 0.0, 0.0, 0.0, 0.0, 0.0, 0.0, 0.0, 0.0, 0.0, 0.0, 0.0, 0.0, 0.0, 0.0, 0.0, 0.0, 0.0, 0.0, 0.0, 0.0, 0.0, 0.0, 0.0, 0.0, 0.0, 0.0, 0.0, 0.0, 0.0, 0.0, 0.0, 0.0, 0.0, 0.0, 0.0, 0.0, 0.0, 0.0, 0.0, 0.0, 0.0, 0.0, 0.0, 0.0, 0.0, 0.0, 0.0, 0.0, 0.0, 0.0, 0.0, 0.0, 0.0, 0.0, 0.0, 0.0, 0.0, 0.0, 0.0, 0.0, 0.0, 0.0, 0.0, 0.0, 0.0, 0.0, 0.0, 0.0, 0.0, 0.0, 0.0, 0.0, 0.0, 0.0, 0.0, 0.0, 0.0, 0.0, 0.0, 0.0, 0.0, 0.0, 0.0, 0.0, 0.0, 0.0, 0.0, 0.0, 0.0, 0.0, 0.0, 0.0, 0.0, 0.0, 0.0, 0.0, 0.0, 0.0, 0.0, 0.0, 0.0, 0.0, 0.0, 0.0, 0.0, 0.0, 0.0, 0.0, 0.0, 0.0, 0.0, 0.0, 0.0, 0.0, 0.0, 0.0, 0.0, 0.0, 0.0, 0.0, 0.0, 0.0, 0.0, 0.0, 0.0, 0.0, 0.0, 0.0, 0.0, 0.0, 0.0, 0.0, 0.0, 0.0, 0.0, 0.0, 0.0, 0.0, 0.0, 0.0, 0.0, 0.0, 0.0, 0.0, 0.0, 0.0, 0.0, 0.0, 0.0, 0.0, 0.0, 0.0, 0.0, 0.0, 0.0, 0.0, 0.0, 0.0, 0.0, 0.0, 0.0, 0.0, 0.0, 0.0, 0.0, 0.0, 0.0, 0.0, 0.0, 0.0, 0.0, 0.0, 0.0, 0.0, 0.0, 0.0, 0.0, 0.0, 0.0, 0.0, 0.0, 0.0, 0.0, 0.0, 0.0, 0.0, 0.0, 0.0, 0.0, 0.0, 0.0, 0.0, 0.0, 0.0, 0.0, 0.0, 0.0, 0.0, 0.0, 0.0, 0.0, 0.0, 0.0, 0.0, 0.0, 0.0, 0.0, 0.0, 0.0, 0.0, 0.0, 0.0, 0.0, 0.0, 0.0, 0.0, 0.0, 0.0, 0.0, 0.0, 0.0, 0.0, 0.0, 0.0, 0.0, 0.0, 0.0, 0.0, 0.0, 0.0, 0.0, 0.0, 0.0, 0.0, 0.0, 0.0, 0.0, 0.0, 0.0, 0.0, 0.0, 0.0, 0.0, 0.0, 0.0, 0.0, 0.0, 0.0, 0.0, 0.0, 0.0, 0.0, 0.0, 0.0, 0.0, 0.0, 0.0, 0.0, 0.0, 0.0, 0.0, 0.0, 0.0, 0.0, 0.0, 0.0, 0.0, 0.0, 0.0, 0.0, 0.0, 0.0, 0.0, 0.0, 0.0, 0.0, 0.0, 0.0, 0.0, 0.0, 0.0, 0.0, 0.0, 0.0, 0.0, 0.0, 0.0, 0.0, 0.0, 0.0, 0.0, 0.0, 0.0, 0.0, 0.0, 0.0, 0.0, 0.0, 0.0, 0.0, 0.0, 0.0, 0.0, 0.0, 0.0, 0.0, 0.0, 0.0, 0.0, 0.0, 0.0, 0.0, 0.0, 0.0, 0.0, 0.0, 0.0, 0.0, 0.0, 0.0, 0.0, 0.0, 0.0, 0.0, 0.0, 0.0, 0.0, 0.0, 0.0, 0.0, 0.0, 0.0, 0.0, 0.0, 0.0, 0.0, 0.0, 0.0, 0.0, 0.0, 0.0, 0.0, 0.0, 0.0, 0.0, 0.0, 0.0, 0.0, 0.0, 0.0, 0.0, 0.0, 0.0, 0.0, 0.0, 0.0, 0.0, 0.0, 0.0, 0.0, 0.0, 0.0, 0.0, 0.0, 0.0, 0.0, 0.0, 0.0, 0.0, 0.0, 0.0, 0.0, 0.0, 0.0, 0.0, 0.0, 0.0, 0.0, 0.0, 0.0, 0.0, 0.0, 0.0, 0.0, 0.0, 0.0, 0.0, 0.0, 0.0, 0.0, 0.0, 0.0, 0.0, 0.0, 0.0, 0.0, 0.0, 0.0, 0.0, 0.0, 0.0, 0.0, 0.0, 0.0, 0.0, 0.0, 0.0, 0.0, 0.0, 0.0, 0.0, 0.0, 0.0, 0.0, 0.0, 0.0, 0.0, 0.0, 0.0, 0.0, 0.0, 0.0, 0.0, 0.0, 0.0, 0.0, 0.0, 0.0, 0.0, 0.0, 0.0, 0.0, 0.0, 0.0, 0.0, 0.0, 0.0, 0.0, 0.0, 0.0, 0.0, 0.0, 0.0, 0.0, 0.0, 0.0, 0.0, 0.0, 0.0, 0.0, 0.0, 0.0, 0.0, 0.0, 0.0, 0.0, 0.0, 0.0, 0.0, 0.0, 0.0, 0.0, 0.0, 0.0, 0.0, 0.0, 0.0, 0.0, 0.0, 0.0, 0.0, 0.0, 0.0, 0.0, 0.0, 0.0, 0.0, 0.0, 0.0, 0.0, 0.0, 0.0, 0.0, 0.0, 0.0, 0.0, 0.0, 0.0, 0.0, 0.0, 0.0, 0.0, 0.0, 0.0, 0.0, 0.0, 0.0, 0.0, 0.0, 0.0, 0.0, 0.0, 0.0, 0.0, 0.0, 0.0, 0.0, 0.0, 0.0, 0.0, 0.0, 0.0, 0.0, 0.0, 0.0, 0.0, 0.0, 0.0, 0.0, 0.0, 0.0, 0.0, 0.0, 0.0, 0.0, 0.0, 0.0, 0.0, 0.0, 0.0, 0.0, 0.0, 0.0, 0.0, 0.0, 0.0, 0.0, 0.0, 0.0, 0.0, 0.0, 0.0, 0.0, 0.0, 0.0, 0.0, 0.0, 0.0, 0.0, 0.0, 0.0, 0.0, 0.0, 0.0, 0.0, 0.0, 0.0, 0.0, 0.0, 0.0, 0.0, 0.0, 0.0, 0.0, 0.0, 0.0, 0.0, 0.0, 0.0, 0.0, 0.0, 0.0, 0.0, 0.0, 0.0, 0.0, 0.0, 0.0, 0.0, 0.0, 0.0, 0.0, 0.0, 0.0, 0.0, 0.0, 0.0, 0.0, 0.0, 0.0, 0.0, 0.0, 0.0, 0.0, 0.0, 0.0, 0.0, 0.0, 0.0, 0.0, 0.0, 0.0, 0.0, 0.0, 0.0, 0.0, 0.0, 0.0, 0.0, 0.0, 0.0, 0.0, 0.0, 0.0, 0.0, 0.0, 0.0, 0.0, 0.0, 0.0, 0.0, 0.0, 0.0, 0.0, 0.0, 0.0, 0.0, 0.0, 0.0, 0.0, 0.0, 0.0, 0.0, 0.0, 0.0, 0.0, 0.0, 0.0, 0.0, 0.0, 0.0, 0.0, 0.0, 0.0, 0.0, 0.0, 0.0, 0.0, 0.0, 0.0, 0.0, 0.0, 0.0, 0.0, 0.0, 0.0, 0.0, 0.0, 0.0, 0.0, 0.0, 0.0, 0.0, 0.0, 0.0, 0.0, 0.0, 0.0, 0.0, 0.0, 0.0, 0.0, 0.0, 0.0, 0.0, 0.0, 0.0, 0.0, 0.0, 0.0, 0.0, 0.0, 0.0, 0.0, 0.0, 0.0, 0.0, 0.0, 0.0, 0.0, 0.0, 0.0, 0.0, 0.0, 0.0, 0.0, 0.0, 0.0, 0.0, 0.0, 0.0, 0.0, 0.0, 0.0, 0.0, 0.0, 0.0, 0.0, 0.0, 0.0, 0.0, 0.0, 0.0, 0.0, 0.0, 0.0, 0.0, 0.0, 0.0, 0.0, 0.0, 0.0, 0.0, 0.0, 0.0, 0.0, 0.0, 0.0, 0.0, 0.0, 0.0, 0.0, 0.0, 0.0, 0.0, 0.0, 0.0, 0.0, 0.0, 0.0, 0.0, 0.0, 0.0, 0.0, 0.0, 0.0, 0.0, 0.0, 0.0, 0.0, 0.0, 0.0, 0.0, 0.0, 0.0, 0.0, 0.0, 0.0, 0.0, 0.0, 0.0, 0.0, 0.0, 0.0, 0.0, 0.0, 0.0, 0.0, 0.0, 0.0, 0.0, 0.0, 0.0, 0.0, 0.0, 0.0, 0.0, 0.0, 0.0, 0.0, 0.0, 0.0, 0.0, 0.0, 0.0, 0.0, 0.0, 0.0, 0.0, 0.0, 0.0, 0.0, 0.0, 0.0, 0.0, 0.0, 0.0, 0.0, 0.0, 0.0, 0.0, 0.0, 0.0, 0.0, 0.0, 0.0, 0.0, 0.0, 0.0, 0.0, 0.0, 0.0, 0.0, 0.0, 0.0, 0.0, 0.0, 0.0, 0.0, 0.0, 0.0, 0.0, 0.0, 0.0, 0.0, 0.0, 0.0, 0.0, 0.0, 0.0, 0.0, 0.0, 0.0, 0.0, 0.0, 0.0, 0.0, 0.0, 0.0, 0.0, 0.0, 0.0, 0.0, 0.0, 0.0, 0.0, 0.0, 0.0, 0.0, 0.0, 0.0, 0.0, 0.0, 0.0, 0.0, 0.0, 0.0, 0.0, 0.0, 0.0, 0.0, 0.0, 0.0, 0.0, 0.0, 0.0, 0.0, 0.0, 0.0, 0.0, 0.0, 0.0, 0.0, 0.0, 0.0, 0.0, 0.0, 0.0, 0.0, 0.0, 0.0, 0.0, 0.0, 0.0, 0.0, 0.0, 0.0, 0.0, 0.0, 0.0, 0.0, 0.0, 0.0, 0.0, 0.0, 0.0, 0.0, 0.0, 0.0, 0.0, 0.0, 0.0, 0.0, 0.0, 0.0, 0.0, 0.0, 0.0, 0.0, 0.0, 0.0, 0.0, 0.0, 0.0, 0.0, 0.0, 0.0, 0.0, 0.0, 0.0, 0.0, 0.0, 0.0, 0.0, 0.0, 0.0, 0.0, 0.0, 0.0, 0.0, 0.0, 0.0, 0.0, 0.0, 0.0, 0.0, 0.0, 0.0, 0.0, 0.0, 0.0, 0.0, 0.0, 0.0, 0.0, 0.0, 0.0, 0.0, 0.0, 0.0, 0.0, 0.0, 0.0, 0.0, 0.0, 0.0, 0.0, 0.0, 0.0, 0.0, 0.0, 0.0, 0.0, 0.0, 0.0, 0.0, 0.0, 0.0, 0.0, 0.0, 0.0, 0.0, 0.0, 0.0, 0.0, 0.0, 0.0, 0.0, 0.0, 0.0, 0.0, 0.0, 0.0, 0.0, 0.0, 0.0, 0.0, 0.0, 0.0, 0.0, 0.0, 0.0, 0.0, 0.0, 0.0, 0.0, 0.0, 0.0, 0.0, 0.0, 0.0, 0.0, 0.0, 0.0, 0.0, 0.0, 0.0, 0.0, 0.0, 0.0, 0.0, 0.0, 0.0, 0.0, 0.0, 0.0, 0.0, 0.0, 0.0, 0.0, 0.0, 0.0, 0.0, 0.0, 0.0, 0.0, 0.0, 0.0, 0.0, 0.0, 0.0, 0.0, 0.0, 0.0, 0.0, 0.0, 0.0, 0.0, 0.0, 0.0, 0.0, 0.0, 0.0, 0.0, 0.0, 0.0, 0.0, 0.0, 0.0, 0.0, 0.0, 0.0, 0.0, 0.0, 0.0, 0.0, 0.0, 0.0, 0.0, 0.0, 0.0, 0.0, 0.0, 0.0, 0.0, 0.0, 0.0, 0.0, 0.0, 0.0, 0.0, 0.0, 0.0, 0.0, 0.0, 0.0, 0.0, 0.0, 0.0, 0.0, 0.0, 0.0, 0.0, 0.0, 0.0, 0.0, 0.0, 0.0, 0.0, 0.0, 0.0, 0.0, 0.0, 0.0, 0.0, 0.0, 0.0, 0.0, 0.0, 0.0, 0.0, 0.0, 0.0, 0.0, 0.0, 0.0, 0.0, 0.0, 0.0, 0.0, 0.0, 0.0, 0.0, 0.0, 0.0, 0.0, 0.0, 0.0, 0.0, 0.0, 0.0, 0.0, 0.0, 0.0, 0.0, 0.0, 0.0, 0.0, 0.0, 0.0, 0.0, 0.0, 0.0, 0.0, 0.0, 0.0, 0.0, 0.0, 0.0, 0.0, 0.0, 0.0, 0.0, 0.0, 0.0, 0.0, 0.0, 0.0, 0.0, 0.0, 0.0, 0.0, 0.0, 0.0, 0.0, 0.0, 0.0, 0.0, 0.0, 0.0, 0.0, 0.0, 0.0, 0.0, 0.0, 0.0, 0.0, 0.0, 0.0, 0.0, 0.0, 0.0, 0.0, 0.0, 0.0, 0.0, 0.0, 0.0, 0.0, 0.0, 0.0, 0.0, 0.0, 0.0, 0.0, 0.0, 0.0, 0.0, 0.0, 0.0, 0.0, 0.0, 0.0, 0.0, 0.0, 0.0, 0.0, 0.0, 0.0, 0.0, 0.0, 0.0, 0.0, 0.0, 0.0, 0.0, 0.0, 0.0, 0.0, 0.0, 0.0, 0.0, 0.0, 0.0, 0.0, 0.0, 0.0, 0.0, 0.0, 0.0, 0.0, 0.0, 0.0, 0.0, 0.0, 0.0, 0.0, 0.0, 0.0, 0.0, 0.0, 0.0, 0.0, 0.0, 0.0, 0.0, 0.0, 0.0, 0.0, 0.0, 0.0, 0.0, 0.0, 0.0, 0.0, 0.0, 0.0, 0.0, 0.0, 0.0, 0.0, 0.0, 0.0, 0.0, 0.0, 0.0, 0.0, 0.0, 0.0, 0.0, 0.0, 0.0, 0.0, 0.0, 0.0, 0.0, 0.0, 0.0, 0.0, 0.0, 0.0, 0.0, 0.0, 0.0, 0.0, 0.0, 0.0, 0.0, 0.0, 0.0, 0.0, 0.0, 0.0, 0.0, 0.0, 0.0, 0.0, 0.0, 0.0, 0.0, 0.0, 0.0, 0.0, 0.0, 0.0, 0.0, 0.0, 0.0, 0.0, 0.0, 0.0, 0.0, 0.0, 0.0, 0.375, 0.25, 0.375, 0.5, 0.375, 0.75, 0.375, 1.0])
me_cube_002.use_remesh_fix_poles = True
me_cube_002.use_remesh_preserve_attributes = False
me_cube_002.update()
me_cube_003 = bpy.data.meshes.new('Cube.003')
me_cube_003.from_pydata([(-0.5, 0.0, -0.5), (-0.5, 1.0, -0.5), (0.5, 0.0, -0.5), (0.5, 1.0, -0.5), (-0.5, 0.0, 0.5), (-0.5, 1.0, 0.5), (0.5, 1.0, 0.5), (0.5, 0.0, 0.5), (0.255, 0.8675, 0.5), (0.255, 0.98, 0.5), (0.48, 0.98, 0.5), (0.48, 0.8675, 0.5), (0.2691, 0.8745, 0.675), (0.2691, 0.973, 0.675), (0.4659, 0.973, 0.675), (0.4659, 0.8745, 0.675), (0.01, 0.8675, 0.5), (0.01, 0.98, 0.5), (0.235, 0.98, 0.5), (0.235, 0.8675, 0.5), (0.02406, 0.8745, 0.675), (0.02406, 0.973, 0.675), (0.2209, 0.973, 0.675), (0.2209, 0.8745, 0.675), (-0.235, 0.8675, 0.5), (-0.235, 0.98, 0.5), (-0.01, 0.98, 0.5), (-0.01, 0.8675, 0.5), (-0.2209, 0.8745, 0.675), (-0.2209, 0.973, 0.675), (-0.02406, 0.973, 0.675), (-0.02406, 0.8745, 0.675), (-0.48, 0.8675, 0.5), (-0.48, 0.98, 0.5), (-0.255, 0.98, 0.5), (-0.255, 0.8675, 0.5), (-0.4659, 0.8745, 0.675), (-0.4659, 0.973, 0.675), (-0.2691, 0.973, 0.675), (-0.2691, 0.8745, 0.675), (0.135, 0.745, 0.5), (0.135, 0.8575, 0.5), (0.36, 0.8575, 0.5), (0.36, 0.745, 0.5), (0.1491, 0.752, 0.675), (0.1491, 0.8505, 0.675), (0.3459, 0.8505, 0.675), (0.3459, 0.752, 0.675), (-0.11, 0.745, 0.5), (-0.11, 0.8575, 0.5), (0.115, 0.8575, 0.5), (0.115, 0.745, 0.5), (-0.09594, 0.752, 0.675), (-0.09594, 0.8505, 0.675), (0.1009, 0.8505, 0.675), (0.1009, 0.752, 0.675), (-0.355, 0.745, 0.5), (-0.355, 0.8575, 0.5), (-0.13, 0.8575, 0.5), (-0.13, 0.745, 0.5), (-0.3409, 0.752, 0.675), (-0.3409, 0.8505, 0.675), (-0.1441, 0.8505, 0.675), (-0.1441, 0.752, 0.675), (0.38, 0.745, 0.5), (0.38, 0.8575, 0.5), (0.3941, 0.752, 0.675), (0.3941, 0.8505, 0.675), (0.48, 0.8575, 0.5), (0.48, 0.745, 0.5), (0.465, 0.8505, 0.675), (0.465, 0.752, 0.675), (0.255, 0.6225, 0.5), (0.255, 0.735, 0.5), (0.48, 0.735, 0.5), (0.48, 0.6225, 0.5), (0.2691, 0.6295, 0.675), (0.2691, 0.728, 0.675), (0.4659, 0.728, 0.675), (0.4659, 0.6295, 0.675), (-0.48, 0.6225, 0.5), (-0.48, 0.735, 0.5), (-0.255, 0.735, 0.5), (-0.255, 0.6225, 0.5), (-0.4659, 0.6295, 0.675), (-0.4659, 0.728, 0.675), (-0.2691, 0.728, 0.675), (-0.2691, 0.6295, 0.675), (0.135, 0.5, 0.5), (0.135, 0.6125, 0.5), (0.36, 0.6125, 0.5), (0.36, 0.5, 0.5), (0.1491, 0.507, 0.675), (0.1491, 0.6055, 0.675), (0.3459, 0.6055, 0.675), (0.3459, 0.507, 0.675), (-0.355, 0.5, 0.5), (-0.355, 0.6125, 0.5), (-0.13, 0.6125, 0.5), (-0.13, 0.5, 0.5), (-0.3409, 0.507, 0.675), (-0.3409, 0.6055, 0.675), (-0.1441, 0.6055, 0.675), (-0.1441, 0.507, 0.675), (0.38, 0.5, 0.5), (0.38, 0.6125, 0.5), (0.3941, 0.507, 0.675), (0.3941, 0.6055, 0.675), (0.48, 0.6125, 0.5), (0.48, 0.5, 0.5), (0.465, 0.6055, 0.675), (0.465, 0.507, 0.675), (-0.48, 0.5, 0.5), (-0.48, 0.6125, 0.5), (-0.4659, 0.507, 0.675), (-0.4659, 0.6055, 0.675), (-0.375, 0.6125, 0.5), (-0.375, 0.5, 0.5), (-0.3916, 0.6055, 0.675), (-0.3916, 0.507, 0.675), (0.255, 0.3775, 0.5), (0.255, 0.49, 0.5), (0.48, 0.49, 0.5), (0.48, 0.3775, 0.5), (0.2691, 0.3845, 0.675), (0.2691, 0.483, 0.675), (0.4659, 0.483, 0.675), (0.4659, 0.3845, 0.675), (-0.48, 0.3775, 0.5), (-0.48, 0.49, 0.5), (-0.255, 0.49, 0.5), (-0.255, 0.3775, 0.5), (-0.4659, 0.3845, 0.675), (-0.4659, 0.483, 0.675), (-0.2691, 0.483, 0.675), (-0.2691, 0.3845, 0.675), (0.135, 0.255, 0.5), (0.135, 0.3675, 0.5), (0.36, 0.3675, 0.5), (0.36, 0.255, 0.5), (0.1491, 0.262, 0.675), (0.1491, 0.3605, 0.675), (0.3459, 0.3605, 0.675), (0.3459, 0.262, 0.675), (-0.11, 0.255, 0.5), (0.115, 0.3675, 0.5), (0.115, 0.255, 0.5), (-0.09594, 0.262, 0.675), (0.1009, 0.3605, 0.675), (0.1009, 0.262, 0.675), (-0.355, 0.255, 0.5), (-0.13, 0.255, 0.5), (-0.3409, 0.262, 0.675), (-0.1441, 0.262, 0.675), (0.38, 0.255, 0.5), (0.38, 0.3675, 0.5), (0.3941, 0.262, 0.675), (0.3941, 0.3605, 0.675), (0.48, 0.3675, 0.5), (0.48, 0.255, 0.5), (0.465, 0.3605, 0.675), (0.465, 0.262, 0.675), (0.255, 0.1325, 0.5), (0.255, 0.245, 0.5), (0.48, 0.245, 0.5), (0.48, 0.1325, 0.5), (0.2691, 0.1395, 0.675), (0.2691, 0.238, 0.675), (0.4659, 0.238, 0.675), (0.4659, 0.1395, 0.675), (0.235, 0.245, 0.5), (0.235, 0.1325, 0.5), (0.2209, 0.238, 0.675), (0.2209, 0.1395, 0.675), (-0.48, 0.1325, 0.5), (-0.48, 0.245, 0.5), (-0.255, 0.245, 0.5), (-0.255, 0.1325, 0.5), (-0.4659, 0.1395, 0.675), (-0.4659, 0.238, 0.675), (-0.2691, 0.238, 0.675), (-0.2691, 0.1395, 0.675), (-0.11, 0.01, 0.5), (-0.11, 0.1225, 0.5), (0.115, 0.01, 0.5), (-0.09594, 0.01703, 0.675), (-0.09594, 0.1155, 0.675), (0.1009, 0.01703, 0.675), (-0.355, 0.01, 0.5), (-0.355, 0.1225, 0.5), (-0.13, 0.1225, 0.5), (-0.13, 0.01, 0.5), (-0.3409, 0.01703, 0.675), (-0.3409, 0.1155, 0.675), (-0.1441, 0.1155, 0.675), (-0.1441, 0.01703, 0.675), (0.38, 0.01, 0.5), (0.38, 0.1225, 0.5), (0.3941, 0.01703, 0.675), (0.3941, 0.1155, 0.675), (0.48, 0.1225, 0.5), (0.48, 0.01, 0.5), (0.465, 0.1155, 0.675), (0.465, 0.01703, 0.675), (-0.48, 0.01, 0.5), (-0.48, 0.1225, 0.5), (-0.4659, 0.01703, 0.675), (-0.4659, 0.1155, 0.675), (-0.375, 0.1225, 0.5), (-0.375, 0.01, 0.5), (-0.3916, 0.1155, 0.675), (-0.3916, 0.01703, 0.675), (-0.405, 0.9787, 0.5), (-0.358, 0.9786, 0.5), (-0.33, 0.8688, 0.5), (-0.377, 0.8689, 0.5), (-0.3563, 0.9718, 0.675), (-0.3318, 0.8756, 0.675), (-0.03169, 0.754, 0.675), (0.005158, 0.7541, 0.675), (0.06526, 0.8488, 0.675), (0.02819, 0.8483, 0.675), (0.002931, 0.7474, 0.5), (-0.03385, 0.7473, 0.5), (0.03042, 0.855, 0.5), (0.06742, 0.8555, 0.5), (-0.48, 0.255, 0.5), (-0.48, 0.3675, 0.5), (-0.4659, 0.262, 0.675), (-0.4659, 0.3605, 0.675), (-0.405, 0.3662, 0.5), (-0.377, 0.2564, 0.5), (-0.4032, 0.3594, 0.675), (-0.3787, 0.2632, 0.675), (-0.355, 0.3202, 0.5), (-0.3076, 0.3675, 0.5), (-0.2935, 0.3605, 0.675), (-0.3409, 0.3132, 0.675), (-0.1895, 0.3675, 0.5), (-0.13, 0.3081, 0.5), (-0.1441, 0.3011, 0.675), (-0.2036, 0.3605, 0.675), (-0.4193, 0.9721, 0.675), (-0.4034, 0.9725, 0.6595), (-0.3786, 0.8751, 0.6595), (-0.3947, 0.8755, 0.675), (-0.11, 0.3239, 0.5), (-0.06625, 0.3675, 0.5), (-0.05219, 0.3605, 0.675), (-0.09594, 0.3168, 0.675), (-0.11, 0.5, 0.5), (-0.11, 0.6125, 0.5), (0.115, 0.6125, 0.5), (0.115, 0.5, 0.5), (-0.09594, 0.507, 0.675), (-0.09594, 0.6055, 0.675), (0.1009, 0.6055, 0.675), (0.1009, 0.507, 0.675), (-0.03169, 0.509, 0.675), (0.005158, 0.5091, 0.675), (0.06526, 0.6038, 0.675), (0.02819, 0.6033, 0.675), (0.002931, 0.5024, 0.5), (-0.03385, 0.5023, 0.5), (0.03042, 0.61, 0.5), (0.06742, 0.6105, 0.5), (-0.235, 0.134, 0.5), (-0.235, 0.2465, 0.5), (-0.01, 0.2465, 0.5), (-0.01, 0.134, 0.5), (-0.2209, 0.141, 0.675), (-0.2209, 0.2395, 0.675), (-0.02406, 0.2395, 0.675), (-0.02406, 0.141, 0.675), (-0.1567, 0.143, 0.675), (-0.1198, 0.1431, 0.675), (-0.05974, 0.2378, 0.675), (-0.09681, 0.2373, 0.675), (-0.1221, 0.1364, 0.5), (-0.1588, 0.1363, 0.5), (-0.09458, 0.244, 0.5), (-0.05758, 0.2445, 0.5), (0.03943, 0.1325, 0.5), (0.01, 0.1619, 0.5), (0.01, 0.2156, 0.5), (0.03943, 0.245, 0.5), (0.05349, 0.1395, 0.675), (0.05349, 0.238, 0.675), (0.03607, 0.155, 0.659), (0.02015, 0.167, 0.6263), (0.02015, 0.2105, 0.6263), (0.03607, 0.2225, 0.659), (0.01, 0.6225, 0.5), (0.235, 0.6225, 0.5), (0.02406, 0.6295, 0.675), (0.2209, 0.6295, 0.675), (0.01, 0.6877, 0.5), (0.05739, 0.735, 0.5), (0.07145, 0.728, 0.675), (0.02406, 0.6807, 0.675), (0.1755, 0.735, 0.5), (0.235, 0.6756, 0.5), (0.2209, 0.6686, 0.675), (0.1614, 0.728, 0.675), (0.05624, 0.1225, 0.5), (0.115, 0.06388, 0.5), (0.1009, 0.05685, 0.675), (0.04218, 0.1155, 0.675)], [], [(0, 4, 5, 1), (1, 5, 6, 3), (3, 6, 7, 2), (2, 7, 4, 0), (6, 5, 4, 7), (11, 10, 14, 15), (14, 13, 12, 15), (9, 8, 12, 13), (8, 11, 15, 12), (10, 9, 13, 14), (19, 18, 22, 23), (22, 21, 20, 23), (17, 16, 20, 21), (16, 19, 23, 20), (18, 17, 21, 22), (27, 26, 30, 31), (30, 29, 28, 31), (25, 24, 28, 29), (24, 27, 31, 28), (26, 25, 29, 30), (35, 34, 38, 39), (222, 51, 55, 219), (33, 32, 36, 37), (38, 216, 217, 39), (43, 42, 46, 47), (46, 45, 44, 47), (41, 40, 44, 45), (40, 43, 47, 44), (42, 41, 45, 46), (51, 50, 54, 55), (50, 225, 220, 54), (49, 48, 52, 53), (221, 53, 52, 218), (59, 58, 62, 63), (62, 61, 60, 63), (57, 56, 60, 61), (56, 59, 63, 60), (58, 57, 61, 62), (70, 67, 66, 71), (65, 64, 66, 67), (68, 65, 67, 70), (64, 69, 71, 66), (69, 68, 70, 71), (75, 74, 78, 79), (78, 77, 76, 79), (73, 72, 76, 77), (72, 75, 79, 76), (74, 73, 77, 78), (83, 82, 86, 87), (86, 85, 84, 87), (81, 80, 84, 85), (80, 83, 87, 84), (82, 81, 85, 86), (91, 90, 94, 95), (94, 93, 92, 95), (89, 88, 92, 93), (88, 91, 95, 92), (90, 89, 93, 94), (99, 98, 102, 103), (102, 101, 100, 103), (97, 96, 100, 101), (96, 99, 103, 100), (98, 97, 101, 102), (110, 107, 106, 111), (105, 104, 106, 107), (108, 105, 107, 110), (104, 109, 111, 106), (109, 108, 110, 111), (118, 115, 114, 119), (113, 112, 114, 115), (116, 113, 115, 118), (112, 117, 119, 114), (117, 116, 118, 119), (123, 122, 126, 127), (126, 125, 124, 127), (121, 120, 124, 125), (120, 123, 127, 124), (122, 121, 125, 126), (131, 130, 134, 135), (134, 133, 132, 135), (129, 128, 132, 133), (128, 131, 135, 132), (130, 129, 133, 134), (139, 138, 142, 143), (142, 141, 140, 143), (137, 136, 140, 141), (136, 139, 143, 140), (138, 137, 141, 142), (146, 145, 148, 149), (145, 247, 248, 148), (144, 146, 149, 147), (148, 248, 249, 147, 149), (238, 235, 236, 241), (240, 241, 236, 237, 152, 153), (150, 151, 153, 152), (160, 157, 156, 161), (155, 154, 156, 157), (158, 155, 157, 160), (154, 159, 161, 156), (159, 158, 160, 161), (165, 164, 168, 169), (168, 167, 166, 169), (163, 162, 166, 167), (162, 165, 169, 166), (164, 163, 167, 168), (171, 170, 172, 173), (282, 171, 173, 286), (170, 285, 287, 172), (172, 287, 286, 173), (177, 176, 180, 181), (180, 179, 178, 181), (175, 174, 178, 179), (174, 177, 181, 178), (176, 175, 179, 180), (306, 307, 186, 185, 187), (183, 182, 185, 186), (182, 184, 187, 185), (184, 305, 306, 187), (191, 190, 194, 195), (194, 193, 192, 195), (189, 188, 192, 193), (188, 191, 195, 192), (190, 189, 193, 194), (202, 199, 198, 203), (197, 196, 198, 199), (200, 197, 199, 202), (196, 201, 203, 198), (201, 200, 202, 203), (210, 207, 206, 211), (205, 204, 206, 207), (208, 205, 207, 210), (204, 209, 211, 206), (209, 208, 210, 211), (32, 215, 244, 245, 36), (214, 35, 39, 217), (212, 33, 37, 242, 243), (224, 49, 53, 221), (216, 213, 214, 217), (242, 37, 36, 245), (34, 213, 216, 38), (48, 223, 218, 52), (220, 225, 222, 219), (221, 218, 223, 224), (54, 220, 219, 55), (227, 226, 228, 229), (226, 231, 233, 228), (230, 227, 229, 232), (232, 229, 228, 233), (230, 232, 233, 231), (236, 235, 234, 237), (234, 150, 152, 237), (238, 241, 240, 239), (151, 239, 240, 153), (242, 245, 244, 243), (212, 243, 244, 215), (248, 247, 246, 249), (246, 144, 147, 249), (262, 253, 257, 259), (253, 252, 256, 257), (252, 265, 260, 256), (251, 250, 254, 255), (261, 255, 254, 258), (264, 251, 255, 261), (250, 263, 258, 254), (260, 265, 262, 259), (261, 258, 263, 264), (256, 260, 259, 257), (278, 269, 273, 275), (269, 268, 272, 273), (268, 281, 276, 272), (267, 266, 270, 271), (277, 271, 270, 274), (280, 267, 271, 277), (266, 279, 274, 270), (276, 281, 278, 275), (277, 274, 279, 280), (272, 276, 275, 273), (284, 283, 289, 290), (286, 287, 291, 288), (287, 285, 284, 290, 291), (290, 289, 288, 291), (282, 286, 288, 289, 283), (300, 297, 298, 303), (302, 303, 298, 299, 294, 295), (292, 293, 295, 294), (298, 297, 296, 299), (296, 292, 294, 299), (300, 303, 302, 301), (293, 301, 302, 295), (304, 307, 306, 305), (304, 183, 186, 307), (1, 3, 2, 0)])
_uv = me_cube_003.uv_layers.new(name='UVMap')
_uv.uv.foreach_set('vector', [0.375, 0.0, 0.625, 0.0, 0.625, 0.25, 0.375, 0.25, 0.375, 0.25, 0.625, 0.25, 0.625, 0.5, 0.375, 0.5, 0.375, 0.5, 0.625, 0.5, 0.625, 0.75, 0.375, 0.75, 0.375, 0.75, 0.625, 0.75, 0.625, 1.0, 0.375, 1.0, 0.0, 0.0, 0.0, 0.0, 0.0, 0.0, 0.0, 0.0, 0.0, 0.0, 0.0, 0.0, 0.0, 0.0, 0.0, 0.0, 0.0, 0.0, 0.0, 0.0, 0.0, 0.0, 0.0, 0.0, 0.0, 0.0, 0.0, 0.0, 0.0, 0.0, 0.0, 0.0, 0.0, 0.0, 0.0, 0.0, 0.0, 0.0, 0.0, 0.0, 0.0, 0.0, 0.0, 0.0, 0.0, 0.0, 0.0, 0.0, 0.0, 0.0, 0.0, 0.0, 0.0, 0.0, 0.0, 0.0, 0.0, 0.0, 0.0, 0.0, 0.0, 0.0, 0.0, 0.0, 0.0, 0.0, 0.0, 0.0, 0.0, 0.0, 0.0, 0.0, 0.0, 0.0, 0.0, 0.0, 0.0, 0.0, 0.0, 0.0, 0.0, 0.0, 0.0, 0.0, 0.0, 0.0, 0.0, 0.0, 0.0, 0.0, 0.0, 0.0, 0.0, 0.0, 0.0, 0.0, 0.0, 0.0, 0.0, 0.0, 0.0, 0.0, 0.0, 0.0, 0.0, 0.0, 0.0, 0.0, 0.0, 0.0, 0.0, 0.0, 0.0, 0.0, 0.0, 0.0, 0.0, 0.0, 0.0, 0.0, 0.0, 0.0, 0.0, 0.0, 0.0, 0.0, 0.0, 0.0, 0.0, 0.0, 0.0, 0.0, 0.0, 0.0, 0.0, 0.0, 0.0, 0.0, 0.0, 0.0, 0.0, 0.0, 0.0, 0.0, 0.0, 0.0, 0.0, 0.0, 0.0, 0.0, 0.0, 0.0, 0.0, 0.0, 0.0, 0.0, 0.0, 0.0, 0.0, 0.0, 0.0, 0.0, 0.0, 0.0, 0.0, 0.0, 0.0, 0.0, 0.0, 0.0, 0.0, 0.0, 0.0, 0.0, 0.0, 0.0, 0.0, 0.0, 0.0, 0.0, 0.0, 0.0, 0.0, 0.0, 0.0, 0.0, 0.0, 0.0, 0.0, 0.0, 0.0, 0.0, 0.0, 0.0, 0.0, 0.0, 0.0, 0.0, 0.0, 0.0, 0.0, 0.0, 0.0, 0.0, 0.0, 0.0, 0.0, 0.0, 0.0, 0.0, 0.0, 0.0, 0.0, 0.0, 0.0, 0.0, 0.0, 0.0, 0.0, 0.0, 0.0, 0.0, 0.0, 0.0, 0.0, 0.0, 0.0, 0.0, 0.0, 0.0, 0.0, 0.0, 0.0, 0.0, 0.0, 0.0, 0.0, 0.0, 0.0, 0.0, 0.0, 0.0, 0.0, 0.0, 0.0, 0.0, 0.0, 0.0, 0.0, 0.0, 0.0, 0.0, 0.0, 0.0, 0.0, 0.0, 0.0, 0.0, 0.0, 0.0, 0.0, 0.0, 0.0, 0.0, 0.0, 0.0, 0.0, 0.0, 0.0, 0.0, 0.0, 0.0, 0.0, 0.0, 0.0, 0.0, 0.0, 0.0, 0.0, 0.0, 0.0, 0.0, 0.0, 0.0, 0.0, 0.0, 0.0, 0.0, 0.0, 0.0, 0.0, 0.0, 0.0, 0.0, 0.0, 0.0, 0.0, 0.0, 0.0, 0.0, 0.0, 0.0, 0.0, 0.0, 0.0, 0.0, 0.0, 0.0, 0.0, 0.0, 0.0, 0.0, 0.0, 0.0, 0.0, 0.0, 0.0, 0.0, 0.0, 0.0, 0.0, 0.0, 0.0, 0.0, 0.0, 0.0, 0.0, 0.0, 0.0, 0.0, 0.0, 0.0, 0.0, 0.0, 0.0, 0.0, 0.0, 0.0, 0.0, 0.0, 0.0, 0.0, 0.0, 0.0, 0.0, 0.0, 0.0, 0.0, 0.0, 0.0, 0.0, 0.0, 0.0, 0.0, 0.0, 0.0, 0.0, 0.0, 0.0, 0.0, 0.0, 0.0, 0.0, 0.0, 0.0, 0.0, 0.0, 0.0, 0.0, 0.0, 0.0, 0.0, 0.0, 0.0, 0.0, 0.0, 0.0, 0.0, 0.0, 0.0, 0.0, 0.0, 0.0, 0.0, 0.0, 0.0, 0.0, 0.0, 0.0, 0.0, 0.0, 0.0, 0.0, 0.0, 0.0, 0.0, 0.0, 0.0, 0.0, 0.0, 0.0, 0.0, 0.0, 0.0, 0.0, 0.0, 0.0, 0.0, 0.0, 0.0, 0.0, 0.0, 0.0, 0.0, 0.0, 0.0, 0.0, 0.0, 0.0, 0.0, 0.0, 0.0, 0.0, 0.0, 0.0, 0.0, 0.0, 0.0, 0.0, 0.0, 0.0, 0.0, 0.0, 0.0, 0.0, 0.0, 0.0, 0.0, 0.0, 0.0, 0.0, 0.0, 0.0, 0.0, 0.0, 0.0, 0.0, 0.0, 0.0, 0.0, 0.0, 0.0, 0.0, 0.0, 0.0, 0.0, 0.0, 0.0, 0.0, 0.0, 0.0, 0.0, 0.0, 0.0, 0.0, 0.0, 0.0, 0.0, 0.0, 0.0, 0.0, 0.0, 0.0, 0.0, 0.0, 0.0, 0.0, 0.0, 0.0, 0.0, 0.0, 0.0, 0.0, 0.0, 0.0, 0.0, 0.0, 0.0, 0.0, 0.0, 0.0, 0.0, 0.0, 0.0, 0.0, 0.0, 0.0, 0.0, 0.0, 0.0, 0.0, 0.0, 0.0, 0.0, 0.0, 0.0, 0.0, 0.0, 0.0, 0.0, 0.0, 0.0, 0.0, 0.0, 0.0, 0.0, 0.0, 0.0, 0.0, 0.0, 0.0, 0.0, 0.0, 0.0, 0.0, 0.0, 0.0, 0.0, 0.0, 0.0, 0.0, 0.0, 0.0, 0.0, 0.0, 0.0, 0.0, 0.0, 0.0, 0.0, 0.0, 0.0, 0.0, 0.0, 0.0, 0.0, 0.0, 0.0, 0.0, 0.0, 0.0, 0.0, 0.0, 0.0, 0.0, 0.0, 0.0, 0.0, 0.0, 0.0, 0.0, 0.0, 0.0, 0.0, 0.0, 0.0, 0.0, 0.0, 0.0, 0.0, 0.0, 0.0, 0.0, 0.0, 0.0, 0.0, 0.0, 0.0, 0.0, 0.0, 0.0, 0.0, 0.0, 0.0, 0.0, 0.0, 0.0, 0.0, 0.0, 0.0, 0.0, 0.0, 0.0, 0.0, 0.0, 0.0, 0.0, 0.0, 0.0, 0.0, 0.0, 0.0, 0.0, 0.0, 0.0, 0.0, 0.0, 0.0, 0.0, 0.0, 0.0, 0.0, 0.0, 0.0, 0.0, 0.0, 0.0, 0.0, 0.0, 0.0, 0.0, 0.0, 0.0, 0.0, 0.0, 0.0, 0.0, 0.0, 0.0, 0.0, 0.0, 0.0, 0.0, 0.0, 0.0, 0.0, 0.0, 0.0, 0.0, 0.0, 0.0, 0.0, 0.0, 0.0, 0.0, 0.0, 0.0, 0.0, 0.0, 0.0, 0.0, 0.0, 0.0, 0.0, 0.0, 0.0, 0.0, 0.0, 0.0, 0.0, 0.0, 0.0, 0.0, 0.0, 0.0, 0.0, 0.0, 0.0, 0.0, 0.0, 0.0, 0.0, 0.0, 0.0, 0.0, 0.0, 0.0, 0.0, 0.0, 0.0, 0.0, 0.0, 0.0, 0.0, 0.0, 0.0, 0.0, 0.0, 0.0, 0.0, 0.0, 0.0, 0.0, 0.0, 0.0, 0.0, 0.0, 0.0, 0.0, 0.0, 0.0, 0.0, 0.0, 0.0, 0.0, 0.0, 0.0, 0.0, 0.0, 0.0, 0.0, 0.0, 0.0, 0.0, 0.0, 0.0, 0.0, 0.0, 0.0, 0.0, 0.0, 0.0, 0.0, 0.0, 0.0, 0.0, 0.0, 0.0, 0.0, 0.0, 0.0, 0.0, 0.0, 0.0, 0.0, 0.0, 0.0, 0.0, 0.0, 0.0, 0.0, 0.0, 0.0, 0.0, 0.0, 0.0, 0.0, 0.0, 0.0, 0.0, 0.0, 0.0, 0.0, 0.0, 0.0, 0.0, 0.0, 0.0, 0.0, 0.0, 0.0, 0.0, 0.0, 0.0, 0.0, 0.0, 0.0, 0.0, 0.0, 0.0, 0.0, 0.0, 0.0, 0.0, 0.0, 0.0, 0.0, 0.0, 0.0, 0.0, 0.0, 0.0, 0.0, 0.0, 0.0, 0.0, 0.0, 0.0, 0.0, 0.0, 0.0, 0.0, 0.0, 0.0, 0.0, 0.0, 0.0, 0.0, 0.0, 0.0, 0.0, 0.0, 0.0, 0.0, 0.0, 0.0, 0.0, 0.0, 0.0, 0.0, 0.0, 0.0, 0.0, 0.0, 0.0, 0.0, 0.0, 0.0, 0.0, 0.0, 0.0, 0.0, 0.0, 0.0, 0.0, 0.0, 0.0, 0.0, 0.0, 0.0, 0.0, 0.0, 0.0, 0.0, 0.0, 0.0, 0.0, 0.0, 0.0, 0.0, 0.0, 0.0, 0.0, 0.0, 0.0, 0.0, 0.0, 0.0, 0.0, 0.0, 0.0, 0.0, 0.0, 0.0, 0.0, 0.0, 0.0, 0.0, 0.0, 0.0, 0.0, 0.0, 0.0, 0.0, 0.0, 0.0, 0.0, 0.0, 0.0, 0.0, 0.0, 0.0, 0.0, 0.0, 0.0, 0.0, 0.0, 0.0, 0.0, 0.0, 0.0, 0.0, 0.0, 0.0, 0.0, 0.0, 0.0, 0.0, 0.0, 0.0, 0.0, 0.0, 0.0, 0.0, 0.0, 0.0, 0.0, 0.0, 0.0, 0.0, 0.0, 0.0, 0.0, 0.0, 0.0, 0.0, 0.0, 0.0, 0.0, 0.0, 0.0, 0.0, 0.0, 0.0, 0.0, 0.0, 0.0, 0.0, 0.0, 0.0, 0.0, 0.0, 0.0, 0.0, 0.0, 0.0, 0.0, 0.0, 0.0, 0.0, 0.0, 0.0, 0.0, 0.0, 0.0, 0.0, 0.0, 0.0, 0.0, 0.0, 0.0, 0.0, 0.0, 0.0, 0.0, 0.0, 0.0, 0.0, 0.0, 0.0, 0.0, 0.0, 0.0, 0.0, 0.0, 0.0, 0.0, 0.0, 0.0, 0.0, 0.0, 0.0, 0.0, 0.0, 0.0, 0.0, 0.0, 0.0, 0.0, 0.0, 0.0, 0.0, 0.0, 0.0, 0.0, 0.0, 0.0, 0.0, 0.0, 0.0, 0.0, 0.0, 0.0, 0.0, 0.0, 0.0, 0.0, 0.0, 0.0, 0.0, 0.0, 0.0, 0.0, 0.0, 0.0, 0.0, 0.0, 0.0, 0.0, 0.0, 0.0, 0.0, 0.0, 0.0, 0.0, 0.0, 0.0, 0.0, 0.0, 0.0, 0.0, 0.0, 0.0, 0.0, 0.0, 0.0, 0.0, 0.0, 0.0, 0.0, 0.0, 0.0, 0.0, 0.0, 0.0, 0.0, 0.0, 0.0, 0.0, 0.0, 0.0, 0.0, 0.0, 0.0, 0.0, 0.0, 0.0, 0.0, 0.0, 0.0, 0.0, 0.0, 0.0, 0.0, 0.0, 0.0, 0.0, 0.0, 0.0, 0.0, 0.0, 0.0, 0.0, 0.0, 0.0, 0.0, 0.0, 0.0, 0.0, 0.0, 0.0, 0.0, 0.0, 0.0, 0.0, 0.0, 0.0, 0.0, 0.0, 0.0, 0.0, 0.0, 0.0, 0.0, 0.0, 0.0, 0.0, 0.0, 0.0, 0.0, 0.0, 0.0, 0.0, 0.0, 0.0, 0.0, 0.0, 0.0, 0.0, 0.0, 0.0, 0.0, 0.0, 0.0, 0.0, 0.0, 0.0, 0.0, 0.0, 0.0, 0.0, 0.0, 0.0, 0.0, 0.0, 0.0, 0.0, 0.0, 0.0, 0.0, 0.0, 0.0, 0.0, 0.0, 0.0, 0.0, 0.0, 0.0, 0.0, 0.0, 0.0, 0.0, 0.0, 0.0, 0.0, 0.0, 0.0, 0.0, 0.0, 0.0, 0.0, 0.0, 0.0, 0.0, 0.0, 0.0, 0.0, 0.0, 0.0, 0.0, 0.0, 0.0, 0.0, 0.0, 0.0, 0.0, 0.0, 0.0, 0.0, 0.0, 0.0, 0.0, 0.0, 0.0, 0.0, 0.0, 0.0, 0.0, 0.0, 0.0, 0.0, 0.0, 0.0, 0.0, 0.0, 0.0, 0.0, 0.0, 0.0, 0.0, 0.0, 0.0, 0.0, 0.0, 0.0, 0.0, 0.0, 0.0, 0.0, 0.0, 0.0, 0.0, 0.0, 0.0, 0.0, 0.0, 0.0, 0.0, 0.0, 0.0, 0.0, 0.0, 0.0, 0.0, 0.0, 0.0, 0.0, 0.0, 0.0, 0.0, 0.0, 0.0, 0.0, 0.0, 0.0, 0.0, 0.0, 0.0, 0.0, 0.0, 0.0, 0.0, 0.0, 0.0, 0.0, 0.0, 0.0, 0.0, 0.0, 0.0, 0.0, 0.0, 0.0, 0.0, 0.0, 0.0, 0.0, 0.0, 0.0, 0.0, 0.0, 0.0, 0.0, 0.0, 0.0, 0.0, 0.0, 0.0, 0.0, 0.0, 0.0, 0.0, 0.0, 0.0, 0.0, 0.0, 0.0, 0.0, 0.0, 0.0, 0.0, 0.0, 0.0, 0.0, 0.0, 0.0, 0.0, 0.0, 0.0, 0.0, 0.0, 0.0, 0.0, 0.0, 0.0, 0.0, 0.0, 0.0, 0.0, 0.0, 0.0, 0.0, 0.0, 0.0, 0.0, 0.0, 0.0, 0.0, 0.0, 0.0, 0.0, 0.0, 0.0, 0.0, 0.0, 0.0, 0.0, 0.0, 0.0, 0.0, 0.0, 0.0, 0.0, 0.0, 0.0, 0.0, 0.0, 0.0, 0.0, 0.0, 0.0, 0.0, 0.0, 0.0, 0.0, 0.0, 0.0, 0.0, 0.0, 0.0, 0.0, 0.0, 0.0, 0.0, 0.0, 0.0, 0.0, 0.0, 0.0, 0.0, 0.0, 0.0, 0.0, 0.0, 0.0, 0.0, 0.0, 0.0, 0.0, 0.0, 0.0, 0.0, 0.0, 0.0, 0.0, 0.0, 0.0, 0.0, 0.0, 0.0, 0.0, 0.0, 0.0, 0.0, 0.0, 0.0, 0.0, 0.0, 0.0, 0.0, 0.0, 0.0, 0.0, 0.0, 0.0, 0.0, 0.0, 0.0, 0.0, 0.0, 0.0, 0.0, 0.0, 0.0, 0.0, 0.0, 0.0, 0.0, 0.0, 0.0, 0.0, 0.0, 0.0, 0.0, 0.0, 0.0, 0.0, 0.0, 0.0, 0.0, 0.0, 0.0, 0.0, 0.0, 0.0, 0.0, 0.0, 0.0, 0.0, 0.0, 0.0, 0.0, 0.0, 0.0, 0.0, 0.0, 0.0, 0.0, 0.0, 0.0, 0.0, 0.0, 0.0, 0.0, 0.0, 0.0, 0.0, 0.0, 0.0, 0.0, 0.0, 0.0, 0.0, 0.0, 0.0, 0.0, 0.0, 0.0, 0.0, 0.0, 0.0, 0.0, 0.0, 0.0, 0.0, 0.0, 0.0, 0.0, 0.0, 0.0, 0.0, 0.0, 0.0, 0.0, 0.0, 0.0, 0.0, 0.0, 0.0, 0.0, 0.0, 0.0, 0.0, 0.0, 0.0, 0.0, 0.0, 0.0, 0.0, 0.0, 0.0, 0.0, 0.0, 0.0, 0.0, 0.0, 0.0, 0.0, 0.0, 0.0, 0.0, 0.0, 0.0, 0.0, 0.0, 0.0, 0.0, 0.0, 0.0, 0.0, 0.0, 0.0, 0.0, 0.0, 0.0, 0.0, 0.0, 0.0, 0.0, 0.0, 0.0, 0.0, 0.0, 0.0, 0.0, 0.0, 0.0, 0.0, 0.0, 0.0, 0.0, 0.0, 0.0, 0.0, 0.0, 0.0, 0.0, 0.0, 0.0, 0.0, 0.0, 0.0, 0.0, 0.0, 0.0, 0.0, 0.0, 0.0, 0.0, 0.0, 0.0, 0.0, 0.0, 0.0, 0.0, 0.0, 0.375, 0.25, 0.375, 0.5, 0.375, 0.75, 0.375, 1.0])
me_cube_003.use_remesh_fix_poles = True
me_cube_003.use_remesh_preserve_attributes = False
me_cube_003.update()
me_cube = bpy.data.meshes.new('Cube')
me_cube.from_pydata([(-0.5, -0.5, 0.0), (-0.375, -0.375, 1.0), (-0.5, 0.5, 0.0), (-0.375, 0.375, 1.0), (0.5, -0.5, 0.0), (0.375, -0.375, 1.0), (0.5, 0.5, 0.0), (0.375, 0.375, 1.0), (-0.5, -0.5, 1.0), (-0.5, 0.5, 1.0), (0.5, 0.5, 1.0), (0.5, -0.5, 1.0), (-0.352, -0.375, 3.25), (-0.352, 0.375, 3.25), (0.398, 0.375, 3.25), (0.398, -0.375, 3.25), (-0.366, -0.35, 5.5), (-0.366, 0.4, 5.5), (0.384, 0.4, 5.5), (0.384, -0.35, 5.5), (-0.366, -0.35, 7.75), (-0.366, 0.4, 7.75), (0.384, 0.4, 7.75), (0.384, -0.35, 7.75), (-0.3593, -0.3833, 10.0), (-0.3593, 0.3667, 10.0), (0.3907, 0.3667, 10.0), (0.3907, -0.3833, 10.0), (-0.3593, -0.3833, 10.0), (-0.3593, 0.3667, 10.0), (0.3907, 0.3667, 10.0), (0.3907, -0.3833, 10.0), (-0.5, -0.5, 10.0), (-0.5, 0.5073, 10.0), (0.5002, 0.5073, 10.0), (0.5002, -0.5, 10.0), (-0.5, -0.5, 11.0), (-0.5, 0.5073, 11.0), (0.5002, 0.5073, 11.0), (0.5002, -0.5, 11.0)], [], [(0, 8, 9, 2), (2, 9, 10, 6), (6, 10, 11, 4), (4, 11, 8, 0), (2, 6, 4, 0), (1, 5, 15, 12), (1, 3, 9, 8), (3, 7, 10, 9), (7, 5, 11, 10), (5, 1, 8, 11), (14, 13, 17, 18), (7, 3, 13, 14), (5, 7, 14, 15), (3, 1, 12, 13), (19, 18, 22, 23), (15, 14, 18, 19), (13, 12, 16, 17), (12, 15, 19, 16), (23, 22, 26, 27), (17, 16, 20, 21), (16, 19, 23, 20), (18, 17, 21, 22), (26, 25, 29, 30), (21, 20, 24, 25), (20, 23, 27, 24), (22, 21, 25, 26), (32, 33, 37, 36), (27, 26, 30, 31), (25, 24, 28, 29), (24, 27, 31, 28), (34, 35, 39, 38), (28, 31, 35, 32), (29, 28, 32, 33), (36, 37, 38, 39), (30, 29, 33, 34), (35, 32, 36, 39), (31, 30, 34, 35), (33, 34, 38, 37)])
_uv = me_cube.uv_layers.new(name='UVMap')
_uv.uv.foreach_set('vector', [0.375, 0.0, 0.625, 0.0, 0.625, 0.25, 0.375, 0.25, 0.375, 0.25, 0.625, 0.25, 0.625, 0.5, 0.375, 0.5, 0.375, 0.5, 0.625, 0.5, 0.625, 0.75, 0.375, 0.75, 0.375, 0.75, 0.625, 0.75, 0.625, 1.0, 0.375, 1.0, 0.125, 0.5, 0.375, 0.5, 0.375, 0.75, 0.125, 0.75, 0.8438, 0.7188, 0.6562, 0.7188, 0.6562, 0.7188, 0.8438, 0.7188, 0.8438, 0.7188, 0.8438, 0.5312, 0.875, 0.5, 0.875, 0.75, 0.8438, 0.5312, 0.6563, 0.5312, 0.625, 0.5, 0.875, 0.5, 0.6563, 0.5312, 0.6562, 0.7188, 0.625, 0.75, 0.625, 0.5, 0.6562, 0.7188, 0.8438, 0.7188, 0.875, 0.75, 0.625, 0.75, 0.6563, 0.5312, 0.8438, 0.5312, 0.8438, 0.5312, 0.6563, 0.5312, 0.6563, 0.5312, 0.8438, 0.5312, 0.8438, 0.5312, 0.6563, 0.5312, 0.6562, 0.7188, 0.6563, 0.5312, 0.6563, 0.5312, 0.6562, 0.7188, 0.8438, 0.5312, 0.8438, 0.7188, 0.8438, 0.7188, 0.8438, 0.5312, 0.6562, 0.7188, 0.6563, 0.5312, 0.6563, 0.5312, 0.6562, 0.7188, 0.6562, 0.7188, 0.6563, 0.5312, 0.6563, 0.5312, 0.6562, 0.7188, 0.8438, 0.5312, 0.8438, 0.7188, 0.8438, 0.7188, 0.8438, 0.5312, 0.8438, 0.7188, 0.6562, 0.7188, 0.6562, 0.7188, 0.8438, 0.7188, 0.6562, 0.7188, 0.6563, 0.5312, 0.6563, 0.5312, 0.6562, 0.7188, 0.8438, 0.5312, 0.8438, 0.7188, 0.8438, 0.7188, 0.8438, 0.5312, 0.8438, 0.7188, 0.6562, 0.7188, 0.6562, 0.7188, 0.8438, 0.7188, 0.6563, 0.5312, 0.8438, 0.5312, 0.8438, 0.5312, 0.6563, 0.5312, 0.6563, 0.5312, 0.8438, 0.5312, 0.8438, 0.5312, 0.6563, 0.5312, 0.8438, 0.5312, 0.8438, 0.7188, 0.8438, 0.7188, 0.8438, 0.5312, 0.8438, 0.7188, 0.6562, 0.7188, 0.6562, 0.7188, 0.8438, 0.7188, 0.6563, 0.5312, 0.8438, 0.5312, 0.8438, 0.5312, 0.6563, 0.5312, 0.8438, 0.7188, 0.8438, 0.5312, 0.8438, 0.5312, 0.8438, 0.7188, 0.6562, 0.7188, 0.6563, 0.5312, 0.6563, 0.5312, 0.6562, 0.7188, 0.8438, 0.5312, 0.8438, 0.7188, 0.8438, 0.7188, 0.8438, 0.5312, 0.8438, 0.7188, 0.6562, 0.7188, 0.6562, 0.7188, 0.8438, 0.7188, 0.6563, 0.5312, 0.6562, 0.7188, 0.6562, 0.7188, 0.6563, 0.5312, 0.8438, 0.7188, 0.6562, 0.7188, 0.6562, 0.7188, 0.8438, 0.7188, 0.8438, 0.5312, 0.8438, 0.7188, 0.8438, 0.7188, 0.8438, 0.5312, 0.8438, 0.7188, 0.8438, 0.5312, 0.6563, 0.5312, 0.6562, 0.7188, 0.6563, 0.5312, 0.8438, 0.5312, 0.8438, 0.5312, 0.6563, 0.5312, 0.6562, 0.7188, 0.8438, 0.7188, 0.8438, 0.7188, 0.6562, 0.7188, 0.6562, 0.7188, 0.6563, 0.5312, 0.6563, 0.5312, 0.6562, 0.7188, 0.8438, 0.5312, 0.6563, 0.5312, 0.6563, 0.5312, 0.8438, 0.5312])
me_cube.use_remesh_fix_poles = True
me_cube.use_remesh_preserve_attributes = False
me_cube.update()

# ---- objects
ob_floor_01 = bpy.data.objects.new('Floor_01', me_cube_006)
ob_floor_02 = bpy.data.objects.new('Floor_02', me_cube_007)
ob_floor_03 = bpy.data.objects.new('Floor_03', me_cube_001)
ob_wall_01 = bpy.data.objects.new('Wall_01', me_cube_002)
ob_wall_02 = bpy.data.objects.new('Wall_02', me_cube_003)
ob_pillar = bpy.data.objects.new('Pillar', me_cube)

# ---- transforms, parenting, visibility, modifiers, constraints
ob_floor_01.location = (0.0, 0.0, 0.0)
ob_floor_01.scale = (1.0, 1.0, 0.2)
ob_floor_02.location = (0.0, 0.0, 0.0)
ob_floor_02.scale = (1.0, 1.0, 0.2)
ob_floor_03.location = (0.0, 0.0, 0.0)
ob_floor_03.scale = (1.0, 1.0, 0.2)
ob_wall_01.location = (0.0, -1.776e-15, 0.0)
ob_wall_01.rotation_euler = (1.571, -0.0, 0.0)
ob_wall_01.scale = (1.0, 1.0, 0.2)
ob_wall_02.location = (0.0, -1.776e-15, 0.0)
ob_wall_02.rotation_euler = (1.571, -0.0, 0.0)
ob_wall_02.scale = (1.0, 1.0, 0.2)
ob_pillar.location = (0.0, 0.0, 0.0)
ob_pillar.scale = (0.3, 0.3, 0.1)

# ---- collection membership
col_collection.objects.link(ob_floor_01)
col_collection.objects.link(ob_floor_02)
col_collection.objects.link(ob_floor_03)
col_collection.objects.link(ob_wall_01)
col_collection.objects.link(ob_wall_02)
col_collection.objects.link(ob_pillar)

# ---- scene / render settings (as saved in the file)
scene.frame_start = 1; scene.frame_end = 250; scene.frame_set(1)
scene.render.engine = 'BLENDER_EEVEE_NEXT'
scene.cycles.use_denoising = False
scene.cycles.samples = 128
scene.cycles.sampling_pattern = 'TABULATED_SOBOL'
scene.cycles.use_adaptive_sampling = False
scene.cycles.use_light_tree = False
scene.view_settings.view_transform = 'Filmic'
bpy.context.view_layer.update()

# ---- added for rendering (the .blend has no active camera and no usable light): camera, sun
cam_auto = bpy.data.cameras.new('AutoCamera')
cam_auto.lens = 50.0
cam_auto.sensor_width = 36.0
cam_auto.clip_end = 1000.0
ob_auto_camera = bpy.data.objects.new('AutoCamera', cam_auto)
scene.collection.objects.link(ob_auto_camera)
ob_auto_camera.location = (1.71604, -2.05924, 1.87283)
ob_auto_camera.rotation_euler = (1.09748, -7.21219e-08, 0.694738)
scene.camera = ob_auto_camera
light_auto_sun = bpy.data.lights.new('AutoSun', 'SUN')
light_auto_sun.energy = 3.0
light_auto_sun.angle = 0.0523599
ob_auto_sun = bpy.data.objects.new('AutoSun', light_auto_sun)
scene.collection.objects.link(ob_auto_sun)
ob_auto_sun.rotation_euler = (0.872665, 0.174533, 0.523599)
bpy.context.view_layer.update()
